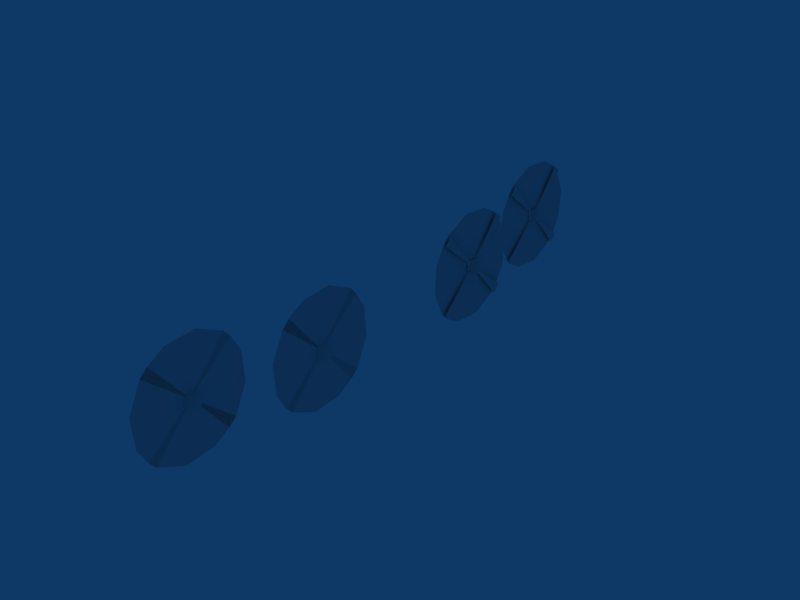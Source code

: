 # Source: B-29_original_props.blend  (saved by Blender 2.49.0; exported with 4.5.12 LTS)
import bpy
from mathutils import Matrix  # noqa: F401  (used for matrix-valued properties, if any)

bpy.ops.wm.read_factory_settings(use_empty=True)
scene = bpy.context.scene
scene.name = 'Scene'

# ---- collections
col_collection_1 = bpy.data.collections.new('Collection 1'); scene.collection.children.link(col_collection_1)
col_collection_6 = bpy.data.collections.new('Collection 6'); scene.collection.children.link(col_collection_6)

# ---- materials (node trees are filled in below, after node groups)
mat_mat_057 = bpy.data.materials.new('Mat.057')
mat_mat_057.alpha_threshold = 0.0
mat_mat_057.roughness = 0.5
mat_mat_057.line_color = (0.0, 0.0, 0.0, 1.0)
mat_mat_058 = bpy.data.materials.new('Mat.058')
mat_mat_058.alpha_threshold = 0.0
mat_mat_058.roughness = 0.5
mat_mat_058.line_color = (0.0, 0.0, 0.0, 1.0)
mat_mat_059 = bpy.data.materials.new('Mat.059')
mat_mat_059.alpha_threshold = 0.0
mat_mat_059.roughness = 0.5
mat_mat_059.line_color = (0.0, 0.0, 0.0, 1.0)
mat_mat_060 = bpy.data.materials.new('Mat.060')
mat_mat_060.alpha_threshold = 0.0
mat_mat_060.roughness = 0.5
mat_mat_060.line_color = (0.0, 0.0, 0.0, 1.0)
mat_mat_061 = bpy.data.materials.new('Mat.061')
mat_mat_061.alpha_threshold = 0.0
mat_mat_061.roughness = 0.5
mat_mat_061.line_color = (0.0, 0.0, 0.0, 1.0)
mat_mat_062 = bpy.data.materials.new('Mat.062')
mat_mat_062.alpha_threshold = 0.0
mat_mat_062.roughness = 0.5
mat_mat_062.line_color = (0.0, 0.0, 0.0, 1.0)
mat_mat_051 = bpy.data.materials.new('Mat.051')
mat_mat_051.alpha_threshold = 0.0
mat_mat_051.roughness = 0.5
mat_mat_051.line_color = (0.0, 0.0, 0.0, 1.0)
mat_mat_052 = bpy.data.materials.new('Mat.052')
mat_mat_052.alpha_threshold = 0.0
mat_mat_052.roughness = 0.5
mat_mat_052.line_color = (0.0, 0.0, 0.0, 1.0)
mat_mat_053 = bpy.data.materials.new('Mat.053')
mat_mat_053.alpha_threshold = 0.0
mat_mat_053.roughness = 0.5
mat_mat_053.line_color = (0.0, 0.0, 0.0, 1.0)
mat_mat_054 = bpy.data.materials.new('Mat.054')
mat_mat_054.alpha_threshold = 0.0
mat_mat_054.roughness = 0.5
mat_mat_054.line_color = (0.0, 0.0, 0.0, 1.0)
mat_mat_055 = bpy.data.materials.new('Mat.055')
mat_mat_055.alpha_threshold = 0.0
mat_mat_055.roughness = 0.5
mat_mat_055.line_color = (0.0, 0.0, 0.0, 1.0)
mat_mat_056 = bpy.data.materials.new('Mat.056')
mat_mat_056.alpha_threshold = 0.0
mat_mat_056.roughness = 0.5
mat_mat_056.line_color = (0.0, 0.0, 0.0, 1.0)

# ---- material node trees

# ---- world
world_world = bpy.data.worlds.new('World'); scene.world = world_world
world_world.color = (0.05656, 0.2208, 0.4)
world_world.use_sun_shadow = False
world_world.sun_shadow_jitter_overblur = 0.0
world_world.cycles.sampling_method = 'MANUAL'
world_world.cycles.sample_map_resolution = 256

# ---- meshes
me_00000081_srf = bpy.data.meshes.new('00000081.srf')
me_00000081_srf.from_pydata([(0.0, -0.0697, -0.5652), (0.0, 0.0697, -0.5652), (0.04097, -0.05639, -0.5652), (0.06629, -0.02154, -0.5652), (0.06629, 0.02154, -0.5652), (0.04097, 0.05639, -0.5652), (-0.04097, 0.05639, -0.5652), (-0.06629, 0.02154, -0.5652), (-0.06629, -0.02154, -0.5652), (-0.04097, -0.05639, -0.5652), (0.0, -0.2904, -0.000164), (0.1707, -0.235, -0.000164), (0.2762, -0.08975, -0.000164), (0.2762, 0.08975, -0.000164), (0.1707, 0.235, -0.000164), (0.0, 0.2904, -0.000164), (-0.1707, 0.235, -0.000164), (-0.2762, 0.08975, -0.000164), (-0.2762, -0.08975, -0.000164), (-0.1707, -0.235, -0.000164), (0.0, -0.2323, -0.3524), (0.1366, -0.188, -0.3524), (0.221, -0.0718, -0.3524), (0.221, 0.0718, -0.3524), (0.1366, 0.188, -0.3524), (0.0, 0.2323, -0.3524), (-0.1366, 0.188, -0.3524), (-0.221, 0.0718, -0.3524), (-0.221, -0.0718, -0.3524), (-0.1366, -0.188, -0.3524), (0.0, -0.1394, -0.4943), (0.08194, -0.1128, -0.4943), (0.1326, -0.04308, -0.4943), (0.1326, 0.04308, -0.4943), (0.08194, 0.1128, -0.4943), (0.0, 0.1394, -0.4943), (-0.08194, 0.1128, -0.4943), (-0.1326, 0.04308, -0.4943), (-0.1326, -0.04308, -0.4943), (-0.08194, -0.1128, -0.4943)], [], [(6, 1, 5, 7), (7, 5, 4, 8), (8, 4, 3, 9), (2, 0, 9, 3), (11, 10, 20, 21), (12, 11, 21, 22), (13, 12, 22, 23), (14, 13, 23, 24), (25, 15, 14, 24), (26, 16, 15, 25), (27, 17, 16, 26), (28, 18, 17, 27), (29, 19, 18, 28), (10, 19, 29, 20), (21, 20, 30, 31), (22, 21, 31, 32), (23, 22, 32, 33), (24, 23, 33, 34), (35, 25, 24, 34), (36, 26, 25, 35), (37, 27, 26, 36), (38, 28, 27, 37), (39, 29, 28, 38), (20, 29, 39, 30), (0, 2, 31, 30), (2, 3, 32, 31), (33, 32, 3, 4), (5, 34, 33, 4), (1, 35, 34, 5), (6, 36, 35, 1), (37, 36, 6, 7), (8, 38, 37, 7), (38, 8, 9, 39), (9, 0, 30, 39)])
_uv = me_00000081_srf.uv_layers.new(name='UVTex')
_uv.uv.foreach_set('vector', [0.0, 0.0, 0.0, 0.0, 0.0, 0.0, 0.0, 0.0, 0.0, 0.0, 0.0, 0.0, 0.0, 0.0, 0.0, 0.0, 0.0, 0.0, 0.0, 0.0, 0.0, 0.0, 0.0, 0.0, 0.0, 0.0, 0.0, 0.0, 0.0, 0.0, 0.0, 0.0, 0.0, 0.0, 0.0, 0.0, 0.0, 0.0, 0.0, 0.0, 0.0, 0.0, 0.0, 0.0, 0.0, 0.0, 0.0, 0.0, 0.0, 0.0, 0.0, 0.0, 0.0, 0.0, 0.0, 0.0, 0.0, 0.0, 0.0, 0.0, 0.0, 0.0, 0.0, 0.0, 0.0, 0.0, 0.0, 0.0, 0.0, 0.0, 0.0, 0.0, 0.0, 0.0, 0.0, 0.0, 0.0, 0.0, 0.0, 0.0, 0.0, 0.0, 0.0, 0.0, 0.0, 0.0, 0.0, 0.0, 0.0, 0.0, 0.0, 0.0, 0.0, 0.0, 0.0, 0.0, 0.0, 0.0, 0.0, 0.0, 0.0, 0.0, 0.0, 0.0, 0.0, 0.0, 0.0, 0.0, 0.0, 0.0, 0.0, 0.0, 0.0, 0.0, 0.0, 0.0, 0.0, 0.0, 0.0, 0.0, 0.0, 0.0, 0.0, 0.0, 0.0, 0.0, 0.0, 0.0, 0.0, 0.0, 0.0, 0.0, 0.0, 0.0, 0.0, 0.0, 0.0, 0.0, 0.0, 0.0, 0.0, 0.0, 0.0, 0.0, 0.0, 0.0, 0.0, 0.0, 0.0, 0.0, 0.0, 0.0, 0.0, 0.0, 0.0, 0.0, 0.0, 0.0, 0.0, 0.0, 0.0, 0.0, 0.0, 0.0, 0.0, 0.0, 0.0, 0.0, 0.0, 0.0, 0.0, 0.0, 0.0, 0.0, 0.0, 0.0, 0.0, 0.0, 0.0, 0.0, 0.0, 0.0, 0.0, 0.0, 0.0, 0.0, 0.0, 0.0, 0.0, 0.0, 0.0, 0.0, 0.0, 0.0, 0.0, 0.0, 0.0, 0.0, 0.0, 0.0, 0.0, 0.0, 0.0, 0.0, 0.0, 0.0, 0.0, 0.0, 0.0, 0.0, 0.0, 0.0, 0.0, 0.0, 0.0, 0.0, 0.0, 0.0, 0.0, 0.0, 0.0, 0.0, 0.0, 0.0, 0.0, 0.0, 0.0, 0.0, 0.0, 0.0, 0.0, 0.0, 0.0, 0.0, 0.0, 0.0, 0.0, 0.0, 0.0, 0.0, 0.0, 0.0, 0.0, 0.0, 0.0, 0.0, 0.0, 0.0, 0.0, 0.0, 0.0, 0.0, 0.0, 0.0, 0.0, 0.0, 0.0, 0.0, 0.0, 0.0, 0.0, 0.0, 0.0, 0.0, 0.0, 0.0, 0.0, 0.0, 0.0, 0.0, 0.0, 0.0])
_ca = me_00000081_srf.color_attributes.new('Col', 'BYTE_COLOR', 'CORNER')
_ca.data.foreach_set('color', [0.0, 0.0, 0.0, 0.0, 0.0, 0.0, 0.0, 0.0, 0.0, 0.0, 0.0, 0.0, 0.0, 0.0, 0.0, 0.0, 0.0, 0.0, 0.0, 0.0, 0.0, 0.0, 0.0, 0.0, 0.0, 0.0, 0.0, 0.0, 0.0, 0.0, 0.0, 0.0, 0.0, 0.0, 0.0, 0.0, 0.0, 0.0, 0.0, 0.0, 0.0, 0.0, 0.0, 0.0, 0.0, 0.0, 0.0, 0.0, 0.0, 0.0, 0.0, 0.0, 0.0, 0.0, 0.0, 0.0, 0.0, 0.0, 0.0, 0.0, 0.0, 0.0, 0.0, 0.0, 0.0, 0.0, 0.0, 0.0, 0.0, 0.0, 0.0, 0.0, 0.0, 0.0, 0.0, 0.0, 0.0, 0.0, 0.0, 0.0, 0.0, 0.0, 0.0, 0.0, 0.0, 0.0, 0.0, 0.0, 0.0, 0.0, 0.0, 0.0, 0.0, 0.0, 0.0, 0.0, 0.0, 0.0, 0.0, 0.0, 0.0, 0.0, 0.0, 0.0, 0.0, 0.0, 0.0, 0.0, 0.0, 0.0, 0.0, 0.0, 0.0, 0.0, 0.0, 0.0, 0.0, 0.0, 0.0, 0.0, 0.0, 0.0, 0.0, 0.0, 0.0, 0.0, 0.0, 0.0, 0.0, 0.0, 0.0, 0.0, 0.0, 0.0, 0.0, 0.0, 0.0, 0.0, 0.0, 0.0, 0.0, 0.0, 0.0, 0.0, 0.0, 0.0, 0.0, 0.0, 0.0, 0.0, 0.0, 0.0, 0.0, 0.0, 0.0, 0.0, 0.0, 0.0, 0.0, 0.0, 0.0, 0.0, 0.0, 0.0, 0.0, 0.0, 0.0, 0.0, 0.0, 0.0, 0.0, 0.0, 0.0, 0.0, 0.0, 0.0, 0.0, 0.0, 0.0, 0.0, 0.0, 0.0, 0.0, 0.0, 0.0, 0.0, 0.0, 0.0, 0.0, 0.0, 0.0, 0.0, 0.0, 0.0, 0.0, 0.0, 0.0, 0.0, 0.0, 0.0, 0.0, 0.0, 0.0, 0.0, 0.0, 0.0, 0.0, 0.0, 0.0, 0.0, 0.0, 0.0, 0.0, 0.0, 0.0, 0.0, 0.0, 0.0, 0.0, 0.0, 0.0, 0.0, 0.0, 0.0, 0.0, 0.0, 0.0, 0.0, 0.0, 0.0, 0.0, 0.0, 0.0, 0.0, 0.0, 0.0, 0.0, 0.0, 0.0, 0.0, 0.0, 0.0, 0.0, 0.0, 0.0, 0.0, 0.0, 0.0, 0.0, 0.0, 0.0, 0.0, 0.0, 0.0, 0.0, 0.0, 0.0, 0.0, 0.0, 0.0, 0.0, 0.0, 0.0, 0.0, 0.0, 0.0, 0.0, 0.0, 0.0, 0.0, 0.0, 0.0, 0.0, 0.0, 0.0, 0.0, 0.0, 0.0, 0.0, 0.0, 0.0, 0.0, 0.0, 0.0, 0.0, 0.0, 0.0, 0.0, 0.0, 0.0, 0.0, 0.0, 0.0, 0.0, 0.0, 0.0, 0.0, 0.0, 0.0, 0.0, 0.0, 0.0, 0.0, 0.0, 0.0, 0.0, 0.0, 0.0, 0.0, 0.0, 0.0, 0.0, 0.0, 0.0, 0.0, 0.0, 0.0, 0.0, 0.0, 0.0, 0.0, 0.0, 0.0, 0.0, 0.0, 0.0, 0.0, 0.0, 0.0, 0.0, 0.0, 0.0, 0.0, 0.0, 0.0, 0.0, 0.0, 0.0, 0.0, 0.0, 0.0, 0.0, 0.0, 0.0, 0.0, 0.0, 0.0, 0.0, 0.0, 0.0, 0.0, 0.0, 0.0, 0.0, 0.0, 0.0, 0.0, 0.0, 0.0, 0.0, 0.0, 0.0, 0.0, 0.0, 0.0, 0.0, 0.0, 0.0, 0.0, 0.0, 0.0, 0.0, 0.0, 0.0, 0.0, 0.0, 0.0, 0.0, 0.0, 0.0, 0.0, 0.0, 0.0, 0.0, 0.0, 0.0, 0.0, 0.0, 0.0, 0.0, 0.0, 0.0, 0.0, 0.0, 0.0, 0.0, 0.0, 0.0, 0.0, 0.0, 0.0, 0.0, 0.0, 0.0, 0.0, 0.0, 0.0, 0.0, 0.0, 0.0, 0.0, 0.0, 0.0, 0.0, 0.0, 0.0, 0.0, 0.0, 0.0, 0.0, 0.0, 0.0, 0.0, 0.0, 0.0, 0.0, 0.0, 0.0, 0.0, 0.0, 0.0, 0.0, 0.0, 0.0, 0.0, 0.0, 0.0, 0.0, 0.0, 0.0, 0.0, 0.0, 0.0, 0.0, 0.0, 0.0, 0.0, 0.0, 0.0, 0.0, 0.0, 0.0, 0.0, 0.0, 0.0, 0.0, 0.0, 0.0, 0.0, 0.0, 0.0, 0.0, 0.0, 0.0, 0.0, 0.0, 0.0, 0.0, 0.0, 0.0, 0.0, 0.0, 0.0, 0.0, 0.0, 0.0, 0.0, 0.0, 0.0, 0.0, 0.0, 0.0, 0.0, 0.0, 0.0, 0.0, 0.0, 0.0, 0.0, 0.0, 0.0, 0.0, 0.0, 0.0, 0.0, 0.0, 0.0, 0.0, 0.0, 0.0, 0.0, 0.0, 0.0, 0.0, 0.0, 0.0, 0.0, 0.0, 0.0, 0.0, 0.0, 0.0, 0.0, 0.0, 0.0, 0.0, 0.0, 0.0, 0.0, 0.0, 0.0, 0.0, 0.0, 0.0, 0.0, 0.0, 0.0, 0.0, 0.0, 0.0, 0.0, 0.0, 0.0, 0.0, 0.0, 0.0, 0.0, 0.0, 0.0, 0.0, 0.0, 0.0, 0.0, 0.0])
me_00000081_srf.materials.append(mat_mat_057)
me_00000081_srf.use_remesh_preserve_volume = False
me_00000081_srf.use_remesh_preserve_attributes = False
me_00000081_srf.use_mirror_vertex_groups = False
me_00000081_srf.update()
me_00000082_srf = bpy.data.meshes.new('00000082.srf')
me_00000082_srf.from_pydata([(0.2063, -0.188, -0.06242), (1.827, -1.64, -0.06242), (2.106, -1.288, -0.06242), (0.2395, -0.1315, -0.06242), (0.188, 0.2063, -0.06242), (1.64, 1.827, -0.06242), (1.288, 2.106, -0.06242), (0.1315, 0.2395, -0.06242), (-0.2063, 0.188, -0.06242), (-1.827, 1.64, -0.06242), (-2.106, 1.288, -0.06242), (-0.2395, 0.1315, -0.06242), (-0.188, -0.2063, -0.06242), (-1.64, -1.827, -0.06242), (-1.288, -2.106, -0.06242), (-0.1315, -0.2395, -0.06242)], [], [(0, 3, 2, 1), (5, 6, 7, 4), (8, 9, 10, 11), (13, 12, 15, 14)])
_uv = me_00000082_srf.uv_layers.new(name='UVTex')
_uv.uv.foreach_set('vector', [0.0, 0.0, 0.0, 0.0, 0.0, 0.0, 0.0, 0.0, 0.0, 0.0, 0.0, 0.0, 0.0, 0.0, 0.0, 0.0, 0.0, 0.0, 0.0, 0.0, 0.0, 0.0, 0.0, 0.0, 0.0, 0.0, 0.0, 0.0, 0.0, 0.0, 0.0, 0.0])
_ca = me_00000082_srf.color_attributes.new('Col', 'BYTE_COLOR', 'CORNER')
_ca.data.foreach_set('color', [0.0, 0.0, 0.0, 0.0, 0.0, 0.0, 0.0, 0.0, 0.0, 0.0, 0.0, 0.0, 0.0, 0.0, 0.0, 0.0, 0.0, 0.0, 0.0, 0.0, 0.0, 0.0, 0.0, 0.0, 0.0, 0.0, 0.0, 0.0, 0.0, 0.0, 0.0, 0.0, 0.0, 0.0, 0.0, 0.0, 0.0, 0.0, 0.0, 0.0, 0.0, 0.0, 0.0, 0.0, 0.0, 0.0, 0.0, 0.0, 0.0, 0.0, 0.0, 0.0, 0.0, 0.0, 0.0, 0.0, 0.0, 0.0, 0.0, 0.0, 0.0, 0.0, 0.0, 0.0])
me_00000082_srf.materials.append(mat_mat_058)
me_00000082_srf.use_remesh_preserve_volume = False
me_00000082_srf.use_remesh_preserve_attributes = False
me_00000082_srf.use_mirror_vertex_groups = False
me_00000082_srf.update()
me_00000083_srf = bpy.data.meshes.new('00000083.srf')
me_00000083_srf.from_pydata([(2.106, -1.288, 0.06242), (-2.106, 1.288, 0.06242), (1.18, -2.168, 0.06242), (-0.0618, -2.468, 0.06242), (-1.288, -2.106, 0.06242), (-2.168, -1.18, 0.06242), (-2.468, 0.0618, 0.06242), (-1.18, 2.168, 0.06242), (0.0618, 2.468, 0.06242), (1.288, 2.106, 0.06242), (2.168, 1.18, 0.06242), (2.468, -0.0618, 0.06242), (2.106, -1.288, 0.06242), (-2.106, 1.288, 0.06242), (1.18, -2.168, 0.06242), (-0.0618, -2.468, 0.06242), (-1.288, -2.106, 0.06242), (-2.168, -1.18, 0.06242), (-2.468, 0.0618, 0.06242), (-1.18, 2.168, 0.06242), (0.0618, 2.468, 0.06242), (1.288, 2.106, 0.06242), (2.168, 1.18, 0.06242), (2.468, -0.0618, 0.06242), (0.2063, -0.188, 0.06242), (1.827, -1.64, 0.06242), (0.2395, -0.1315, 0.06242), (0.188, 0.2063, 0.06242), (1.64, 1.827, 0.06242), (0.1315, 0.2395, 0.06242), (-0.2063, 0.188, 0.06242), (-1.827, 1.64, 0.06242), (-0.2395, 0.1315, 0.06242), (-0.188, -0.2063, 0.06242), (-1.64, -1.827, 0.06242), (-0.1315, -0.2395, 0.06242)], [], [(24, 26, 12, 25), (28, 21, 29, 27), (13, 31, 30, 32), (34, 33, 35, 16), (25, 24, 35, 16), (16, 25, 14, 15), (32, 13, 18, 33), (17, 18, 33, 34), (19, 20, 21, 31), (29, 21, 31, 30), (27, 28, 22, 23), (26, 27, 23, 12)])
_uv = me_00000083_srf.uv_layers.new(name='UVTex')
_uv.uv.foreach_set('vector', [0.0, 0.0, 0.0, 0.0, 0.0, 0.0, 0.0, 0.0, 0.0, 0.0, 0.0, 0.0, 0.0, 0.0, 0.0, 0.0, 0.0, 0.0, 0.0, 0.0, 0.0, 0.0, 0.0, 0.0, 0.0, 0.0, 0.0, 0.0, 0.0, 0.0, 0.0, 0.0, 0.0, 0.0, 0.0, 0.0, 0.0, 0.0, 0.0, 0.0, 0.0, 0.0, 0.0, 0.0, 0.0, 0.0, 0.0, 0.0, 0.0, 0.0, 0.0, 0.0, 0.0, 0.0, 0.0, 0.0, 0.0, 0.0, 0.0, 0.0, 0.0, 0.0, 0.0, 0.0, 0.0, 0.0, 0.0, 0.0, 0.0, 0.0, 0.0, 0.0, 0.0, 0.0, 0.0, 0.0, 0.0, 0.0, 0.0, 0.0, 0.0, 0.0, 0.0, 0.0, 0.0, 0.0, 0.0, 0.0, 0.0, 0.0, 0.0, 0.0, 0.0, 0.0, 0.0, 0.0])
_ca = me_00000083_srf.color_attributes.new('Col', 'BYTE_COLOR', 'CORNER')
_ca.data.foreach_set('color', [0.0, 0.0, 0.0, 0.0, 0.0, 0.0, 0.0, 0.0, 0.0, 0.0, 0.0, 0.0, 0.0, 0.0, 0.0, 0.0, 0.0, 0.0, 0.0, 0.0, 0.0, 0.0, 0.0, 0.0, 0.0, 0.0, 0.0, 0.0, 0.0, 0.0, 0.0, 0.0, 0.0, 0.0, 0.0, 0.0, 0.0, 0.0, 0.0, 0.0, 0.0, 0.0, 0.0, 0.0, 0.0, 0.0, 0.0, 0.0, 0.0, 0.0, 0.0, 0.0, 0.0, 0.0, 0.0, 0.0, 0.0, 0.0, 0.0, 0.0, 0.0, 0.0, 0.0, 0.0, 0.2122, 0.2122, 0.2122, 0.0, 0.2122, 0.2122, 0.2122, 0.0, 0.2122, 0.2122, 0.2122, 0.0, 0.2122, 0.2122, 0.2122, 0.0, 0.2122, 0.2122, 0.2122, 0.0, 0.2122, 0.2122, 0.2122, 0.0, 0.2122, 0.2122, 0.2122, 0.0, 0.2122, 0.2122, 0.2122, 0.0, 0.2122, 0.2122, 0.2122, 0.0, 0.2122, 0.2122, 0.2122, 0.0, 0.2122, 0.2122, 0.2122, 0.0, 0.2122, 0.2122, 0.2122, 0.0, 0.2122, 0.2122, 0.2122, 0.0, 0.2122, 0.2122, 0.2122, 0.0, 0.2122, 0.2122, 0.2122, 0.0, 0.2122, 0.2122, 0.2122, 0.0, 0.2122, 0.2122, 0.2122, 0.0, 0.2122, 0.2122, 0.2122, 0.0, 0.2122, 0.2122, 0.2122, 0.0, 0.2122, 0.2122, 0.2122, 0.0, 0.2122, 0.2122, 0.2122, 0.0, 0.2122, 0.2122, 0.2122, 0.0, 0.2122, 0.2122, 0.2122, 0.0, 0.2122, 0.2122, 0.2122, 0.0, 0.2122, 0.2122, 0.2122, 0.0, 0.2122, 0.2122, 0.2122, 0.0, 0.2122, 0.2122, 0.2122, 0.0, 0.2122, 0.2122, 0.2122, 0.0, 0.2122, 0.2122, 0.2122, 0.0, 0.2122, 0.2122, 0.2122, 0.0, 0.2122, 0.2122, 0.2122, 0.0, 0.2122, 0.2122, 0.2122, 0.0])
me_00000083_srf.materials.append(mat_mat_059)
me_00000083_srf.use_remesh_preserve_volume = False
me_00000083_srf.use_remesh_preserve_attributes = False
me_00000083_srf.use_mirror_vertex_groups = False
me_00000083_srf.update()
me_00000084_srf = bpy.data.meshes.new('00000084.srf')
me_00000084_srf.from_pydata([(0.0, -0.0697, -0.5652), (0.0, 0.0697, -0.5652), (0.04097, -0.05639, -0.5652), (0.06629, -0.02154, -0.5652), (0.06629, 0.02154, -0.5652), (0.04097, 0.05639, -0.5652), (-0.04097, 0.05639, -0.5652), (-0.06629, 0.02154, -0.5652), (-0.06629, -0.02154, -0.5652), (-0.04097, -0.05639, -0.5652), (0.0, -0.2904, -0.000164), (0.1707, -0.235, -0.000164), (0.2762, -0.08975, -0.000164), (0.2762, 0.08975, -0.000164), (0.1707, 0.235, -0.000164), (0.0, 0.2904, -0.000164), (-0.1707, 0.235, -0.000164), (-0.2762, 0.08975, -0.000164), (-0.2762, -0.08975, -0.000164), (-0.1707, -0.235, -0.000164), (0.0, -0.2323, -0.3524), (0.1366, -0.188, -0.3524), (0.221, -0.0718, -0.3524), (0.221, 0.0718, -0.3524), (0.1366, 0.188, -0.3524), (0.0, 0.2323, -0.3524), (-0.1366, 0.188, -0.3524), (-0.221, 0.0718, -0.3524), (-0.221, -0.0718, -0.3524), (-0.1366, -0.188, -0.3524), (0.0, -0.1394, -0.4943), (0.08194, -0.1128, -0.4943), (0.1326, -0.04308, -0.4943), (0.1326, 0.04308, -0.4943), (0.08194, 0.1128, -0.4943), (0.0, 0.1394, -0.4943), (-0.08194, 0.1128, -0.4943), (-0.1326, 0.04308, -0.4943), (-0.1326, -0.04308, -0.4943), (-0.08194, -0.1128, -0.4943)], [], [(6, 1, 5, 7), (7, 5, 4, 8), (8, 4, 3, 9), (2, 0, 9, 3), (11, 10, 20, 21), (12, 11, 21, 22), (13, 12, 22, 23), (14, 13, 23, 24), (25, 15, 14, 24), (26, 16, 15, 25), (27, 17, 16, 26), (28, 18, 17, 27), (29, 19, 18, 28), (10, 19, 29, 20), (21, 20, 30, 31), (22, 21, 31, 32), (23, 22, 32, 33), (24, 23, 33, 34), (35, 25, 24, 34), (36, 26, 25, 35), (37, 27, 26, 36), (38, 28, 27, 37), (39, 29, 28, 38), (20, 29, 39, 30), (0, 2, 31, 30), (2, 3, 32, 31), (33, 32, 3, 4), (5, 34, 33, 4), (1, 35, 34, 5), (6, 36, 35, 1), (37, 36, 6, 7), (8, 38, 37, 7), (38, 8, 9, 39), (9, 0, 30, 39)])
_uv = me_00000084_srf.uv_layers.new(name='UVTex')
_uv.uv.foreach_set('vector', [0.0, 0.0, 0.0, 0.0, 0.0, 0.0, 0.0, 0.0, 0.0, 0.0, 0.0, 0.0, 0.0, 0.0, 0.0, 0.0, 0.0, 0.0, 0.0, 0.0, 0.0, 0.0, 0.0, 0.0, 0.0, 0.0, 0.0, 0.0, 0.0, 0.0, 0.0, 0.0, 0.0, 0.0, 0.0, 0.0, 0.0, 0.0, 0.0, 0.0, 0.0, 0.0, 0.0, 0.0, 0.0, 0.0, 0.0, 0.0, 0.0, 0.0, 0.0, 0.0, 0.0, 0.0, 0.0, 0.0, 0.0, 0.0, 0.0, 0.0, 0.0, 0.0, 0.0, 0.0, 0.0, 0.0, 0.0, 0.0, 0.0, 0.0, 0.0, 0.0, 0.0, 0.0, 0.0, 0.0, 0.0, 0.0, 0.0, 0.0, 0.0, 0.0, 0.0, 0.0, 0.0, 0.0, 0.0, 0.0, 0.0, 0.0, 0.0, 0.0, 0.0, 0.0, 0.0, 0.0, 0.0, 0.0, 0.0, 0.0, 0.0, 0.0, 0.0, 0.0, 0.0, 0.0, 0.0, 0.0, 0.0, 0.0, 0.0, 0.0, 0.0, 0.0, 0.0, 0.0, 0.0, 0.0, 0.0, 0.0, 0.0, 0.0, 0.0, 0.0, 0.0, 0.0, 0.0, 0.0, 0.0, 0.0, 0.0, 0.0, 0.0, 0.0, 0.0, 0.0, 0.0, 0.0, 0.0, 0.0, 0.0, 0.0, 0.0, 0.0, 0.0, 0.0, 0.0, 0.0, 0.0, 0.0, 0.0, 0.0, 0.0, 0.0, 0.0, 0.0, 0.0, 0.0, 0.0, 0.0, 0.0, 0.0, 0.0, 0.0, 0.0, 0.0, 0.0, 0.0, 0.0, 0.0, 0.0, 0.0, 0.0, 0.0, 0.0, 0.0, 0.0, 0.0, 0.0, 0.0, 0.0, 0.0, 0.0, 0.0, 0.0, 0.0, 0.0, 0.0, 0.0, 0.0, 0.0, 0.0, 0.0, 0.0, 0.0, 0.0, 0.0, 0.0, 0.0, 0.0, 0.0, 0.0, 0.0, 0.0, 0.0, 0.0, 0.0, 0.0, 0.0, 0.0, 0.0, 0.0, 0.0, 0.0, 0.0, 0.0, 0.0, 0.0, 0.0, 0.0, 0.0, 0.0, 0.0, 0.0, 0.0, 0.0, 0.0, 0.0, 0.0, 0.0, 0.0, 0.0, 0.0, 0.0, 0.0, 0.0, 0.0, 0.0, 0.0, 0.0, 0.0, 0.0, 0.0, 0.0, 0.0, 0.0, 0.0, 0.0, 0.0, 0.0, 0.0, 0.0, 0.0, 0.0, 0.0, 0.0, 0.0, 0.0, 0.0, 0.0, 0.0, 0.0, 0.0, 0.0, 0.0, 0.0, 0.0, 0.0, 0.0, 0.0, 0.0, 0.0])
_ca = me_00000084_srf.color_attributes.new('Col', 'BYTE_COLOR', 'CORNER')
_ca.data.foreach_set('color', [0.0, 0.0, 0.0, 0.0, 0.0, 0.0, 0.0, 0.0, 0.0, 0.0, 0.0, 0.0, 0.0, 0.0, 0.0, 0.0, 0.0, 0.0, 0.0, 0.0, 0.0, 0.0, 0.0, 0.0, 0.0, 0.0, 0.0, 0.0, 0.0, 0.0, 0.0, 0.0, 0.0, 0.0, 0.0, 0.0, 0.0, 0.0, 0.0, 0.0, 0.0, 0.0, 0.0, 0.0, 0.0, 0.0, 0.0, 0.0, 0.0, 0.0, 0.0, 0.0, 0.0, 0.0, 0.0, 0.0, 0.0, 0.0, 0.0, 0.0, 0.0, 0.0, 0.0, 0.0, 0.0, 0.0, 0.0, 0.0, 0.0, 0.0, 0.0, 0.0, 0.0, 0.0, 0.0, 0.0, 0.0, 0.0, 0.0, 0.0, 0.0, 0.0, 0.0, 0.0, 0.0, 0.0, 0.0, 0.0, 0.0, 0.0, 0.0, 0.0, 0.0, 0.0, 0.0, 0.0, 0.0, 0.0, 0.0, 0.0, 0.0, 0.0, 0.0, 0.0, 0.0, 0.0, 0.0, 0.0, 0.0, 0.0, 0.0, 0.0, 0.0, 0.0, 0.0, 0.0, 0.0, 0.0, 0.0, 0.0, 0.0, 0.0, 0.0, 0.0, 0.0, 0.0, 0.0, 0.0, 0.0, 0.0, 0.0, 0.0, 0.0, 0.0, 0.0, 0.0, 0.0, 0.0, 0.0, 0.0, 0.0, 0.0, 0.0, 0.0, 0.0, 0.0, 0.0, 0.0, 0.0, 0.0, 0.0, 0.0, 0.0, 0.0, 0.0, 0.0, 0.0, 0.0, 0.0, 0.0, 0.0, 0.0, 0.0, 0.0, 0.0, 0.0, 0.0, 0.0, 0.0, 0.0, 0.0, 0.0, 0.0, 0.0, 0.0, 0.0, 0.0, 0.0, 0.0, 0.0, 0.0, 0.0, 0.0, 0.0, 0.0, 0.0, 0.0, 0.0, 0.0, 0.0, 0.0, 0.0, 0.0, 0.0, 0.0, 0.0, 0.0, 0.0, 0.0, 0.0, 0.0, 0.0, 0.0, 0.0, 0.0, 0.0, 0.0, 0.0, 0.0, 0.0, 0.0, 0.0, 0.0, 0.0, 0.0, 0.0, 0.0, 0.0, 0.0, 0.0, 0.0, 0.0, 0.0, 0.0, 0.0, 0.0, 0.0, 0.0, 0.0, 0.0, 0.0, 0.0, 0.0, 0.0, 0.0, 0.0, 0.0, 0.0, 0.0, 0.0, 0.0, 0.0, 0.0, 0.0, 0.0, 0.0, 0.0, 0.0, 0.0, 0.0, 0.0, 0.0, 0.0, 0.0, 0.0, 0.0, 0.0, 0.0, 0.0, 0.0, 0.0, 0.0, 0.0, 0.0, 0.0, 0.0, 0.0, 0.0, 0.0, 0.0, 0.0, 0.0, 0.0, 0.0, 0.0, 0.0, 0.0, 0.0, 0.0, 0.0, 0.0, 0.0, 0.0, 0.0, 0.0, 0.0, 0.0, 0.0, 0.0, 0.0, 0.0, 0.0, 0.0, 0.0, 0.0, 0.0, 0.0, 0.0, 0.0, 0.0, 0.0, 0.0, 0.0, 0.0, 0.0, 0.0, 0.0, 0.0, 0.0, 0.0, 0.0, 0.0, 0.0, 0.0, 0.0, 0.0, 0.0, 0.0, 0.0, 0.0, 0.0, 0.0, 0.0, 0.0, 0.0, 0.0, 0.0, 0.0, 0.0, 0.0, 0.0, 0.0, 0.0, 0.0, 0.0, 0.0, 0.0, 0.0, 0.0, 0.0, 0.0, 0.0, 0.0, 0.0, 0.0, 0.0, 0.0, 0.0, 0.0, 0.0, 0.0, 0.0, 0.0, 0.0, 0.0, 0.0, 0.0, 0.0, 0.0, 0.0, 0.0, 0.0, 0.0, 0.0, 0.0, 0.0, 0.0, 0.0, 0.0, 0.0, 0.0, 0.0, 0.0, 0.0, 0.0, 0.0, 0.0, 0.0, 0.0, 0.0, 0.0, 0.0, 0.0, 0.0, 0.0, 0.0, 0.0, 0.0, 0.0, 0.0, 0.0, 0.0, 0.0, 0.0, 0.0, 0.0, 0.0, 0.0, 0.0, 0.0, 0.0, 0.0, 0.0, 0.0, 0.0, 0.0, 0.0, 0.0, 0.0, 0.0, 0.0, 0.0, 0.0, 0.0, 0.0, 0.0, 0.0, 0.0, 0.0, 0.0, 0.0, 0.0, 0.0, 0.0, 0.0, 0.0, 0.0, 0.0, 0.0, 0.0, 0.0, 0.0, 0.0, 0.0, 0.0, 0.0, 0.0, 0.0, 0.0, 0.0, 0.0, 0.0, 0.0, 0.0, 0.0, 0.0, 0.0, 0.0, 0.0, 0.0, 0.0, 0.0, 0.0, 0.0, 0.0, 0.0, 0.0, 0.0, 0.0, 0.0, 0.0, 0.0, 0.0, 0.0, 0.0, 0.0, 0.0, 0.0, 0.0, 0.0, 0.0, 0.0, 0.0, 0.0, 0.0, 0.0, 0.0, 0.0, 0.0, 0.0, 0.0, 0.0, 0.0, 0.0, 0.0, 0.0, 0.0, 0.0, 0.0, 0.0, 0.0, 0.0, 0.0, 0.0, 0.0, 0.0, 0.0, 0.0, 0.0, 0.0, 0.0, 0.0, 0.0, 0.0, 0.0, 0.0, 0.0, 0.0, 0.0, 0.0, 0.0, 0.0, 0.0, 0.0, 0.0, 0.0, 0.0, 0.0, 0.0, 0.0, 0.0, 0.0, 0.0, 0.0, 0.0, 0.0, 0.0, 0.0, 0.0, 0.0, 0.0, 0.0, 0.0, 0.0, 0.0, 0.0, 0.0, 0.0, 0.0, 0.0, 0.0, 0.0, 0.0, 0.0])
me_00000084_srf.materials.append(mat_mat_060)
me_00000084_srf.use_remesh_preserve_volume = False
me_00000084_srf.use_remesh_preserve_attributes = False
me_00000084_srf.use_mirror_vertex_groups = False
me_00000084_srf.update()
me_00000085_srf = bpy.data.meshes.new('00000085.srf')
me_00000085_srf.from_pydata([(0.2063, -0.188, -0.06242), (1.827, -1.64, -0.06242), (2.106, -1.288, -0.06242), (0.2395, -0.1315, -0.06242), (0.188, 0.2063, -0.06242), (1.64, 1.827, -0.06242), (1.288, 2.106, -0.06242), (0.1315, 0.2395, -0.06242), (-0.2063, 0.188, -0.06242), (-1.827, 1.64, -0.06242), (-2.106, 1.288, -0.06242), (-0.2395, 0.1315, -0.06242), (-0.188, -0.2063, -0.06242), (-1.64, -1.827, -0.06242), (-1.288, -2.106, -0.06242), (-0.1315, -0.2395, -0.06242)], [], [(0, 3, 2, 1), (5, 6, 7, 4), (8, 9, 10, 11), (13, 12, 15, 14)])
_uv = me_00000085_srf.uv_layers.new(name='UVTex')
_uv.uv.foreach_set('vector', [0.0, 0.0, 0.0, 0.0, 0.0, 0.0, 0.0, 0.0, 0.0, 0.0, 0.0, 0.0, 0.0, 0.0, 0.0, 0.0, 0.0, 0.0, 0.0, 0.0, 0.0, 0.0, 0.0, 0.0, 0.0, 0.0, 0.0, 0.0, 0.0, 0.0, 0.0, 0.0])
_ca = me_00000085_srf.color_attributes.new('Col', 'BYTE_COLOR', 'CORNER')
_ca.data.foreach_set('color', [0.0, 0.0, 0.0, 0.0, 0.0, 0.0, 0.0, 0.0, 0.0, 0.0, 0.0, 0.0, 0.0, 0.0, 0.0, 0.0, 0.0, 0.0, 0.0, 0.0, 0.0, 0.0, 0.0, 0.0, 0.0, 0.0, 0.0, 0.0, 0.0, 0.0, 0.0, 0.0, 0.0, 0.0, 0.0, 0.0, 0.0, 0.0, 0.0, 0.0, 0.0, 0.0, 0.0, 0.0, 0.0, 0.0, 0.0, 0.0, 0.0, 0.0, 0.0, 0.0, 0.0, 0.0, 0.0, 0.0, 0.0, 0.0, 0.0, 0.0, 0.0, 0.0, 0.0, 0.0])
me_00000085_srf.materials.append(mat_mat_061)
me_00000085_srf.use_remesh_preserve_volume = False
me_00000085_srf.use_remesh_preserve_attributes = False
me_00000085_srf.use_mirror_vertex_groups = False
me_00000085_srf.update()
me_00000086_srf = bpy.data.meshes.new('00000086.srf')
me_00000086_srf.from_pydata([(2.106, -1.288, 0.06242), (-2.106, 1.288, 0.06242), (1.18, -2.168, 0.06242), (-0.0618, -2.468, 0.06242), (-1.288, -2.106, 0.06242), (-2.168, -1.18, 0.06242), (-2.468, 0.0618, 0.06242), (-1.18, 2.168, 0.06242), (0.0618, 2.468, 0.06242), (1.288, 2.106, 0.06242), (2.168, 1.18, 0.06242), (2.468, -0.0618, 0.06242), (2.106, -1.288, 0.06242), (-2.106, 1.288, 0.06242), (1.18, -2.168, 0.06242), (-0.0618, -2.468, 0.06242), (-1.288, -2.106, 0.06242), (-2.168, -1.18, 0.06242), (-2.468, 0.0618, 0.06242), (-1.18, 2.168, 0.06242), (0.0618, 2.468, 0.06242), (1.288, 2.106, 0.06242), (2.168, 1.18, 0.06242), (2.468, -0.0618, 0.06242), (0.2063, -0.188, 0.06242), (1.827, -1.64, 0.06242), (0.2395, -0.1315, 0.06242), (0.188, 0.2063, 0.06242), (1.64, 1.827, 0.06242), (0.1315, 0.2395, 0.06242), (-0.2063, 0.188, 0.06242), (-1.827, 1.64, 0.06242), (-0.2395, 0.1315, 0.06242), (-0.188, -0.2063, 0.06242), (-1.64, -1.827, 0.06242), (-0.1315, -0.2395, 0.06242)], [], [(24, 26, 12, 25), (28, 21, 29, 27), (13, 31, 30, 32), (34, 33, 35, 16), (25, 24, 35, 16), (16, 25, 14, 15), (32, 13, 18, 33), (17, 18, 33, 34), (19, 20, 21, 31), (29, 21, 31, 30), (27, 28, 22, 23), (26, 27, 23, 12)])
_uv = me_00000086_srf.uv_layers.new(name='UVTex')
_uv.uv.foreach_set('vector', [0.0, 0.0, 0.0, 0.0, 0.0, 0.0, 0.0, 0.0, 0.0, 0.0, 0.0, 0.0, 0.0, 0.0, 0.0, 0.0, 0.0, 0.0, 0.0, 0.0, 0.0, 0.0, 0.0, 0.0, 0.0, 0.0, 0.0, 0.0, 0.0, 0.0, 0.0, 0.0, 0.0, 0.0, 0.0, 0.0, 0.0, 0.0, 0.0, 0.0, 0.0, 0.0, 0.0, 0.0, 0.0, 0.0, 0.0, 0.0, 0.0, 0.0, 0.0, 0.0, 0.0, 0.0, 0.0, 0.0, 0.0, 0.0, 0.0, 0.0, 0.0, 0.0, 0.0, 0.0, 0.0, 0.0, 0.0, 0.0, 0.0, 0.0, 0.0, 0.0, 0.0, 0.0, 0.0, 0.0, 0.0, 0.0, 0.0, 0.0, 0.0, 0.0, 0.0, 0.0, 0.0, 0.0, 0.0, 0.0, 0.0, 0.0, 0.0, 0.0, 0.0, 0.0, 0.0, 0.0])
_ca = me_00000086_srf.color_attributes.new('Col', 'BYTE_COLOR', 'CORNER')
_ca.data.foreach_set('color', [0.0, 0.0, 0.0, 0.0, 0.0, 0.0, 0.0, 0.0, 0.0, 0.0, 0.0, 0.0, 0.0, 0.0, 0.0, 0.0, 0.0, 0.0, 0.0, 0.0, 0.0, 0.0, 0.0, 0.0, 0.0, 0.0, 0.0, 0.0, 0.0, 0.0, 0.0, 0.0, 0.0, 0.0, 0.0, 0.0, 0.0, 0.0, 0.0, 0.0, 0.0, 0.0, 0.0, 0.0, 0.0, 0.0, 0.0, 0.0, 0.0, 0.0, 0.0, 0.0, 0.0, 0.0, 0.0, 0.0, 0.0, 0.0, 0.0, 0.0, 0.0, 0.0, 0.0, 0.0, 0.2122, 0.2122, 0.2122, 0.0, 0.2122, 0.2122, 0.2122, 0.0, 0.2122, 0.2122, 0.2122, 0.0, 0.2122, 0.2122, 0.2122, 0.0, 0.2122, 0.2122, 0.2122, 0.0, 0.2122, 0.2122, 0.2122, 0.0, 0.2122, 0.2122, 0.2122, 0.0, 0.2122, 0.2122, 0.2122, 0.0, 0.2122, 0.2122, 0.2122, 0.0, 0.2122, 0.2122, 0.2122, 0.0, 0.2122, 0.2122, 0.2122, 0.0, 0.2122, 0.2122, 0.2122, 0.0, 0.2122, 0.2122, 0.2122, 0.0, 0.2122, 0.2122, 0.2122, 0.0, 0.2122, 0.2122, 0.2122, 0.0, 0.2122, 0.2122, 0.2122, 0.0, 0.2122, 0.2122, 0.2122, 0.0, 0.2122, 0.2122, 0.2122, 0.0, 0.2122, 0.2122, 0.2122, 0.0, 0.2122, 0.2122, 0.2122, 0.0, 0.2122, 0.2122, 0.2122, 0.0, 0.2122, 0.2122, 0.2122, 0.0, 0.2122, 0.2122, 0.2122, 0.0, 0.2122, 0.2122, 0.2122, 0.0, 0.2122, 0.2122, 0.2122, 0.0, 0.2122, 0.2122, 0.2122, 0.0, 0.2122, 0.2122, 0.2122, 0.0, 0.2122, 0.2122, 0.2122, 0.0, 0.2122, 0.2122, 0.2122, 0.0, 0.2122, 0.2122, 0.2122, 0.0, 0.2122, 0.2122, 0.2122, 0.0, 0.2122, 0.2122, 0.2122, 0.0])
me_00000086_srf.materials.append(mat_mat_062)
me_00000086_srf.use_remesh_preserve_volume = False
me_00000086_srf.use_remesh_preserve_attributes = False
me_00000086_srf.use_mirror_vertex_groups = False
me_00000086_srf.update()
me_00000075_srf = bpy.data.meshes.new('00000075.srf')
me_00000075_srf.from_pydata([(0.0, -0.0697, 0.5652), (0.0, 0.0697, 0.5652), (0.04097, -0.05639, 0.5652), (0.06629, -0.02154, 0.5652), (0.06629, 0.02154, 0.5652), (0.04097, 0.05639, 0.5652), (-0.04097, 0.05639, 0.5652), (-0.06629, 0.02154, 0.5652), (-0.06629, -0.02154, 0.5652), (-0.04097, -0.05639, 0.5652), (0.0, -0.2904, 0.000164), (0.1707, -0.235, 0.000164), (0.2762, -0.08975, 0.000164), (0.2762, 0.08975, 0.000164), (0.1707, 0.235, 0.000164), (0.0, 0.2904, 0.000164), (-0.1707, 0.235, 0.000164), (-0.2762, 0.08975, 0.000164), (-0.2762, -0.08975, 0.000164), (-0.1707, -0.235, 0.000164), (0.0, -0.2323, 0.3524), (0.1366, -0.188, 0.3524), (0.221, -0.0718, 0.3524), (0.221, 0.0718, 0.3524), (0.1366, 0.188, 0.3524), (0.0, 0.2323, 0.3524), (-0.1366, 0.188, 0.3524), (-0.221, 0.0718, 0.3524), (-0.221, -0.0718, 0.3524), (-0.1366, -0.188, 0.3524), (0.0, -0.1394, 0.4943), (0.08194, -0.1128, 0.4943), (0.1326, -0.04308, 0.4943), (0.1326, 0.04308, 0.4943), (0.08194, 0.1128, 0.4943), (0.0, 0.1394, 0.4943), (-0.08194, 0.1128, 0.4943), (-0.1326, 0.04308, 0.4943), (-0.1326, -0.04308, 0.4943), (-0.08194, -0.1128, 0.4943)], [], [(5, 1, 6, 7), (4, 5, 7, 8), (3, 4, 8, 9), (9, 0, 2, 3), (21, 20, 10, 11), (22, 21, 11, 12), (23, 22, 12, 13), (24, 23, 13, 14), (15, 25, 24, 14), (16, 26, 25, 15), (17, 27, 26, 16), (18, 28, 27, 17), (19, 29, 28, 18), (20, 29, 19, 10), (31, 30, 20, 21), (32, 31, 21, 22), (33, 32, 22, 23), (34, 33, 23, 24), (25, 35, 34, 24), (26, 36, 35, 25), (27, 37, 36, 26), (28, 38, 37, 27), (29, 39, 38, 28), (30, 39, 29, 20), (2, 0, 30, 31), (32, 3, 2, 31), (4, 3, 32, 33), (33, 34, 5, 4), (35, 1, 5, 34), (36, 6, 1, 35), (6, 36, 37, 7), (38, 8, 7, 37), (9, 8, 38, 39), (0, 9, 39, 30)])
me_00000075_srf.polygons.foreach_set('use_smooth', [True] * 34)
_uv = me_00000075_srf.uv_layers.new(name='UVTex')
_uv.uv.foreach_set('vector', [0.0, 0.0, 0.0, 0.0, 0.0, 0.0, 0.0, 0.0, 0.0, 0.0, 0.0, 0.0, 0.0, 0.0, 0.0, 0.0, 0.0, 0.0, 0.0, 0.0, 0.0, 0.0, 0.0, 0.0, 0.0, 0.0, 0.0, 0.0, 0.0, 0.0, 0.0, 0.0, 0.0, 0.0, 0.0, 0.0, 0.0, 0.0, 0.0, 0.0, 0.0, 0.0, 0.0, 0.0, 0.0, 0.0, 0.0, 0.0, 0.0, 0.0, 0.0, 0.0, 0.0, 0.0, 0.0, 0.0, 0.0, 0.0, 0.0, 0.0, 0.0, 0.0, 0.0, 0.0, 0.0, 0.0, 0.0, 0.0, 0.0, 0.0, 0.0, 0.0, 0.0, 0.0, 0.0, 0.0, 0.0, 0.0, 0.0, 0.0, 0.0, 0.0, 0.0, 0.0, 0.0, 0.0, 0.0, 0.0, 0.0, 0.0, 0.0, 0.0, 0.0, 0.0, 0.0, 0.0, 0.0, 0.0, 0.0, 0.0, 0.0, 0.0, 0.0, 0.0, 0.0, 0.0, 0.0, 0.0, 0.0, 0.0, 0.0, 0.0, 0.0, 0.0, 0.0, 0.0, 0.0, 0.0, 0.0, 0.0, 0.0, 0.0, 0.0, 0.0, 0.0, 0.0, 0.0, 0.0, 0.0, 0.0, 0.0, 0.0, 0.0, 0.0, 0.0, 0.0, 0.0, 0.0, 0.0, 0.0, 0.0, 0.0, 0.0, 0.0, 0.0, 0.0, 0.0, 0.0, 0.0, 0.0, 0.0, 0.0, 0.0, 0.0, 0.0, 0.0, 0.0, 0.0, 0.0, 0.0, 0.0, 0.0, 0.0, 0.0, 0.0, 0.0, 0.0, 0.0, 0.0, 0.0, 0.0, 0.0, 0.0, 0.0, 0.0, 0.0, 0.0, 0.0, 0.0, 0.0, 0.0, 0.0, 0.0, 0.0, 0.0, 0.0, 0.0, 0.0, 0.0, 0.0, 0.0, 0.0, 0.0, 0.0, 0.0, 0.0, 0.0, 0.0, 0.0, 0.0, 0.0, 0.0, 0.0, 0.0, 0.0, 0.0, 0.0, 0.0, 0.0, 0.0, 0.0, 0.0, 0.0, 0.0, 0.0, 0.0, 0.0, 0.0, 0.0, 0.0, 0.0, 0.0, 0.0, 0.0, 0.0, 0.0, 0.0, 0.0, 0.0, 0.0, 0.0, 0.0, 0.0, 0.0, 0.0, 0.0, 0.0, 0.0, 0.0, 0.0, 0.0, 0.0, 0.0, 0.0, 0.0, 0.0, 0.0, 0.0, 0.0, 0.0, 0.0, 0.0, 0.0, 0.0, 0.0, 0.0, 0.0, 0.0, 0.0, 0.0, 0.0, 0.0, 0.0, 0.0, 0.0, 0.0, 0.0, 0.0, 0.0, 0.0, 0.0, 0.0])
_ca = me_00000075_srf.color_attributes.new('Col', 'BYTE_COLOR', 'CORNER')
_ca.data.foreach_set('color', [0.0, 0.0, 0.0, 0.0, 0.0, 0.0, 0.0, 0.0, 0.0, 0.0, 0.0, 0.0, 0.0, 0.0, 0.0, 0.0, 0.0, 0.0, 0.0, 0.0, 0.0, 0.0, 0.0, 0.0, 0.0, 0.0, 0.0, 0.0, 0.0, 0.0, 0.0, 0.0, 0.0, 0.0, 0.0, 0.0, 0.0, 0.0, 0.0, 0.0, 0.0, 0.0, 0.0, 0.0, 0.0, 0.0, 0.0, 0.0, 0.0, 0.0, 0.0, 0.0, 0.0, 0.0, 0.0, 0.0, 0.0, 0.0, 0.0, 0.0, 0.0, 0.0, 0.0, 0.0, 0.0, 0.0, 0.0, 0.0, 0.0, 0.0, 0.0, 0.0, 0.0, 0.0, 0.0, 0.0, 0.0, 0.0, 0.0, 0.0, 0.0, 0.0, 0.0, 0.0, 0.0, 0.0, 0.0, 0.0, 0.0, 0.0, 0.0, 0.0, 0.0, 0.0, 0.0, 0.0, 0.0, 0.0, 0.0, 0.0, 0.0, 0.0, 0.0, 0.0, 0.0, 0.0, 0.0, 0.0, 0.0, 0.0, 0.0, 0.0, 0.0, 0.0, 0.0, 0.0, 0.0, 0.0, 0.0, 0.0, 0.0, 0.0, 0.0, 0.0, 0.0, 0.0, 0.0, 0.0, 0.0, 0.0, 0.0, 0.0, 0.0, 0.0, 0.0, 0.0, 0.0, 0.0, 0.0, 0.0, 0.0, 0.0, 0.0, 0.0, 0.0, 0.0, 0.0, 0.0, 0.0, 0.0, 0.0, 0.0, 0.0, 0.0, 0.0, 0.0, 0.0, 0.0, 0.0, 0.0, 0.0, 0.0, 0.0, 0.0, 0.0, 0.0, 0.0, 0.0, 0.0, 0.0, 0.0, 0.0, 0.0, 0.0, 0.0, 0.0, 0.0, 0.0, 0.0, 0.0, 0.0, 0.0, 0.0, 0.0, 0.0, 0.0, 0.0, 0.0, 0.0, 0.0, 0.0, 0.0, 0.0, 0.0, 0.0, 0.0, 0.0, 0.0, 0.0, 0.0, 0.0, 0.0, 0.0, 0.0, 0.0, 0.0, 0.0, 0.0, 0.0, 0.0, 0.0, 0.0, 0.0, 0.0, 0.0, 0.0, 0.0, 0.0, 0.0, 0.0, 0.0, 0.0, 0.0, 0.0, 0.0, 0.0, 0.0, 0.0, 0.0, 0.0, 0.0, 0.0, 0.0, 0.0, 0.0, 0.0, 0.0, 0.0, 0.0, 0.0, 0.0, 0.0, 0.0, 0.0, 0.0, 0.0, 0.0, 0.0, 0.0, 0.0, 0.0, 0.0, 0.0, 0.0, 0.0, 0.0, 0.0, 0.0, 0.0, 0.0, 0.0, 0.0, 0.0, 0.0, 0.0, 0.0, 0.0, 0.0, 0.0, 0.0, 0.0, 0.0, 0.0, 0.0, 0.0, 0.0, 0.0, 0.0, 0.0, 0.0, 0.0, 0.0, 0.0, 0.0, 0.0, 0.0, 0.0, 0.0, 0.0, 0.0, 0.0, 0.0, 0.0, 0.0, 0.0, 0.0, 0.0, 0.0, 0.0, 0.0, 0.0, 0.0, 0.0, 0.0, 0.0, 0.0, 0.0, 0.0, 0.0, 0.0, 0.0, 0.0, 0.0, 0.0, 0.0, 0.0, 0.0, 0.0, 0.0, 0.0, 0.0, 0.0, 0.0, 0.0, 0.0, 0.0, 0.0, 0.0, 0.0, 0.0, 0.0, 0.0, 0.0, 0.0, 0.0, 0.0, 0.0, 0.0, 0.0, 0.0, 0.0, 0.0, 0.0, 0.0, 0.0, 0.0, 0.0, 0.0, 0.0, 0.0, 0.0, 0.0, 0.0, 0.0, 0.0, 0.0, 0.0, 0.0, 0.0, 0.0, 0.0, 0.0, 0.0, 0.0, 0.0, 0.0, 0.0, 0.0, 0.0, 0.0, 0.0, 0.0, 0.0, 0.0, 0.0, 0.0, 0.0, 0.0, 0.0, 0.0, 0.0, 0.0, 0.0, 0.0, 0.0, 0.0, 0.0, 0.0, 0.0, 0.0, 0.0, 0.0, 0.0, 0.0, 0.0, 0.0, 0.0, 0.0, 0.0, 0.0, 0.0, 0.0, 0.0, 0.0, 0.0, 0.0, 0.0, 0.0, 0.0, 0.0, 0.0, 0.0, 0.0, 0.0, 0.0, 0.0, 0.0, 0.0, 0.0, 0.0, 0.0, 0.0, 0.0, 0.0, 0.0, 0.0, 0.0, 0.0, 0.0, 0.0, 0.0, 0.0, 0.0, 0.0, 0.0, 0.0, 0.0, 0.0, 0.0, 0.0, 0.0, 0.0, 0.0, 0.0, 0.0, 0.0, 0.0, 0.0, 0.0, 0.0, 0.0, 0.0, 0.0, 0.0, 0.0, 0.0, 0.0, 0.0, 0.0, 0.0, 0.0, 0.0, 0.0, 0.0, 0.0, 0.0, 0.0, 0.0, 0.0, 0.0, 0.0, 0.0, 0.0, 0.0, 0.0, 0.0, 0.0, 0.0, 0.0, 0.0, 0.0, 0.0, 0.0, 0.0, 0.0, 0.0, 0.0, 0.0, 0.0, 0.0, 0.0, 0.0, 0.0, 0.0, 0.0, 0.0, 0.0, 0.0, 0.0, 0.0, 0.0, 0.0, 0.0, 0.0, 0.0, 0.0, 0.0, 0.0, 0.0, 0.0, 0.0, 0.0, 0.0, 0.0, 0.0, 0.0, 0.0, 0.0, 0.0, 0.0, 0.0, 0.0, 0.0, 0.0, 0.0, 0.0, 0.0, 0.0, 0.0, 0.0, 0.0, 0.0, 0.0, 0.0, 0.0, 0.0, 0.0, 0.0, 0.0, 0.0, 0.0, 0.0, 0.0, 0.0])
me_00000075_srf.materials.append(mat_mat_051)
me_00000075_srf.use_remesh_preserve_volume = False
me_00000075_srf.use_remesh_preserve_attributes = False
me_00000075_srf.use_mirror_vertex_groups = False
me_00000075_srf.update()
me_00000076_srf = bpy.data.meshes.new('00000076.srf')
me_00000076_srf.from_pydata([(0.2063, -0.188, 0.06242), (1.827, -1.64, 0.06242), (2.106, -1.288, 0.06242), (0.2395, -0.1315, 0.06242), (0.188, 0.2063, 0.06242), (1.64, 1.827, 0.06242), (1.288, 2.106, 0.06242), (0.1315, 0.2395, 0.06242), (-0.2063, 0.188, 0.06242), (-1.827, 1.64, 0.06242), (-2.106, 1.288, 0.06242), (-0.2395, 0.1315, 0.06242), (-0.188, -0.2063, 0.06242), (-1.64, -1.827, 0.06242), (-1.288, -2.106, 0.06242), (-0.1315, -0.2395, 0.06242)], [], [(0, 3, 2, 1), (5, 6, 7, 4), (8, 9, 10, 11), (13, 12, 15, 14)])
_uv = me_00000076_srf.uv_layers.new(name='UVTex')
_uv.uv.foreach_set('vector', [0.0, 0.0, 0.0, 0.0, 0.0, 0.0, 0.0, 0.0, 0.0, 0.0, 0.0, 0.0, 0.0, 0.0, 0.0, 0.0, 0.0, 0.0, 0.0, 0.0, 0.0, 0.0, 0.0, 0.0, 0.0, 0.0, 0.0, 0.0, 0.0, 0.0, 0.0, 0.0])
_ca = me_00000076_srf.color_attributes.new('Col', 'BYTE_COLOR', 'CORNER')
_ca.data.foreach_set('color', [0.0, 0.0, 0.0, 0.0, 0.0, 0.0, 0.0, 0.0, 0.0, 0.0, 0.0, 0.0, 0.0, 0.0, 0.0, 0.0, 0.0, 0.0, 0.0, 0.0, 0.0, 0.0, 0.0, 0.0, 0.0, 0.0, 0.0, 0.0, 0.0, 0.0, 0.0, 0.0, 0.0, 0.0, 0.0, 0.0, 0.0, 0.0, 0.0, 0.0, 0.0, 0.0, 0.0, 0.0, 0.0, 0.0, 0.0, 0.0, 0.0, 0.0, 0.0, 0.0, 0.0, 0.0, 0.0, 0.0, 0.0, 0.0, 0.0, 0.0, 0.0, 0.0, 0.0, 0.0])
me_00000076_srf.materials.append(mat_mat_052)
me_00000076_srf.use_remesh_preserve_volume = False
me_00000076_srf.use_remesh_preserve_attributes = False
me_00000076_srf.use_mirror_vertex_groups = False
me_00000076_srf.update()
me_00000077_srf = bpy.data.meshes.new('00000077.srf')
me_00000077_srf.from_pydata([(2.106, -1.288, 0.06242), (-2.106, 1.288, 0.06242), (1.18, -2.168, 0.06242), (-0.0618, -2.468, 0.06242), (-1.288, -2.106, 0.06242), (-2.168, -1.18, 0.06242), (-2.468, 0.0618, 0.06242), (-1.18, 2.168, 0.06242), (0.0618, 2.468, 0.06242), (1.288, 2.106, 0.06242), (2.168, 1.18, 0.06242), (2.468, -0.0618, 0.06242), (0.2063, -0.188, 0.06242), (1.827, -1.64, 0.06242), (0.2395, -0.1315, 0.06242), (0.188, 0.2063, 0.06242), (1.64, 1.827, 0.06242), (0.1315, 0.2395, 0.06242), (-0.2063, 0.188, 0.06242), (-1.827, 1.64, 0.06242), (-0.2395, 0.1315, 0.06242), (-0.188, -0.2063, 0.06242), (-1.64, -1.827, 0.06242), (-0.1315, -0.2395, 0.06242)], [], [(0, 14, 12, 13), (16, 9, 17, 15), (1, 19, 18, 20), (22, 21, 23, 4), (13, 12, 23, 4), (2, 13, 4, 3), (20, 1, 6, 21), (5, 6, 21, 22), (9, 8, 7, 19), (17, 9, 19, 18), (10, 16, 15, 11), (14, 0, 11, 15)])
_uv = me_00000077_srf.uv_layers.new(name='UVTex')
_uv.uv.foreach_set('vector', [0.0, 0.0, 0.0, 0.0, 0.0, 0.0, 0.0, 0.0, 0.0, 0.0, 0.0, 0.0, 0.0, 0.0, 0.0, 0.0, 0.0, 0.0, 0.0, 0.0, 0.0, 0.0, 0.0, 0.0, 0.0, 0.0, 0.0, 0.0, 0.0, 0.0, 0.0, 0.0, 0.0, 0.0, 0.0, 0.0, 0.0, 0.0, 0.0, 0.0, 0.0, 0.0, 0.0, 0.0, 0.0, 0.0, 0.0, 0.0, 0.0, 0.0, 0.0, 0.0, 0.0, 0.0, 0.0, 0.0, 0.0, 0.0, 0.0, 0.0, 0.0, 0.0, 0.0, 0.0, 0.0, 0.0, 0.0, 0.0, 0.0, 0.0, 0.0, 0.0, 0.0, 0.0, 0.0, 0.0, 0.0, 0.0, 0.0, 0.0, 0.0, 0.0, 0.0, 0.0, 0.0, 0.0, 0.0, 0.0, 0.0, 0.0, 0.0, 0.0, 0.0, 0.0, 0.0, 0.0])
_ca = me_00000077_srf.color_attributes.new('Col', 'BYTE_COLOR', 'CORNER')
_ca.data.foreach_set('color', [0.0, 0.0, 0.0, 0.0, 0.0, 0.0, 0.0, 0.0, 0.0, 0.0, 0.0, 0.0, 0.0, 0.0, 0.0, 0.0, 0.0, 0.0, 0.0, 0.0, 0.0, 0.0, 0.0, 0.0, 0.0, 0.0, 0.0, 0.0, 0.0, 0.0, 0.0, 0.0, 0.0, 0.0, 0.0, 0.0, 0.0, 0.0, 0.0, 0.0, 0.0, 0.0, 0.0, 0.0, 0.0, 0.0, 0.0, 0.0, 0.0, 0.0, 0.0, 0.0, 0.0, 0.0, 0.0, 0.0, 0.0, 0.0, 0.0, 0.0, 0.0, 0.0, 0.0, 0.0, 0.2122, 0.2122, 0.2122, 0.0, 0.2122, 0.2122, 0.2122, 0.0, 0.2122, 0.2122, 0.2122, 0.0, 0.2122, 0.2122, 0.2122, 0.0, 0.2122, 0.2122, 0.2122, 0.0, 0.2122, 0.2122, 0.2122, 0.0, 0.2122, 0.2122, 0.2122, 0.0, 0.2122, 0.2122, 0.2122, 0.0, 0.2122, 0.2122, 0.2122, 0.0, 0.2122, 0.2122, 0.2122, 0.0, 0.2122, 0.2122, 0.2122, 0.0, 0.2122, 0.2122, 0.2122, 0.0, 0.2122, 0.2122, 0.2122, 0.0, 0.2122, 0.2122, 0.2122, 0.0, 0.2122, 0.2122, 0.2122, 0.0, 0.2122, 0.2122, 0.2122, 0.0, 0.2122, 0.2122, 0.2122, 0.0, 0.2122, 0.2122, 0.2122, 0.0, 0.2122, 0.2122, 0.2122, 0.0, 0.2122, 0.2122, 0.2122, 0.0, 0.2122, 0.2122, 0.2122, 0.0, 0.2122, 0.2122, 0.2122, 0.0, 0.2122, 0.2122, 0.2122, 0.0, 0.2122, 0.2122, 0.2122, 0.0, 0.2122, 0.2122, 0.2122, 0.0, 0.2122, 0.2122, 0.2122, 0.0, 0.2122, 0.2122, 0.2122, 0.0, 0.2122, 0.2122, 0.2122, 0.0, 0.2122, 0.2122, 0.2122, 0.0, 0.2122, 0.2122, 0.2122, 0.0, 0.2122, 0.2122, 0.2122, 0.0, 0.2122, 0.2122, 0.2122, 0.0])
me_00000077_srf.materials.append(mat_mat_053)
me_00000077_srf.use_remesh_preserve_volume = False
me_00000077_srf.use_remesh_preserve_attributes = False
me_00000077_srf.use_mirror_vertex_groups = False
me_00000077_srf.update()
me_00000078_srf = bpy.data.meshes.new('00000078.srf')
me_00000078_srf.from_pydata([(0.0, -0.0697, 0.5652), (0.0, 0.0697, 0.5652), (0.04097, -0.05639, 0.5652), (0.06629, -0.02154, 0.5652), (0.06629, 0.02154, 0.5652), (0.04097, 0.05639, 0.5652), (-0.04097, 0.05639, 0.5652), (-0.06629, 0.02154, 0.5652), (-0.06629, -0.02154, 0.5652), (-0.04097, -0.05639, 0.5652), (0.0, -0.2904, 0.000164), (0.1707, -0.235, 0.000164), (0.2762, -0.08975, 0.000164), (0.2762, 0.08975, 0.000164), (0.1707, 0.235, 0.000164), (0.0, 0.2904, 0.000164), (-0.1707, 0.235, 0.000164), (-0.2762, 0.08975, 0.000164), (-0.2762, -0.08975, 0.000164), (-0.1707, -0.235, 0.000164), (0.0, -0.2323, 0.3524), (0.1366, -0.188, 0.3524), (0.221, -0.0718, 0.3524), (0.221, 0.0718, 0.3524), (0.1366, 0.188, 0.3524), (0.0, 0.2323, 0.3524), (-0.1366, 0.188, 0.3524), (-0.221, 0.0718, 0.3524), (-0.221, -0.0718, 0.3524), (-0.1366, -0.188, 0.3524), (0.0, -0.1394, 0.4943), (0.08194, -0.1128, 0.4943), (0.1326, -0.04308, 0.4943), (0.1326, 0.04308, 0.4943), (0.08194, 0.1128, 0.4943), (0.0, 0.1394, 0.4943), (-0.08194, 0.1128, 0.4943), (-0.1326, 0.04308, 0.4943), (-0.1326, -0.04308, 0.4943), (-0.08194, -0.1128, 0.4943)], [], [(5, 1, 6, 7), (4, 5, 7, 8), (3, 4, 8, 9), (9, 0, 2, 3), (21, 20, 10, 11), (22, 21, 11, 12), (23, 22, 12, 13), (24, 23, 13, 14), (15, 25, 24, 14), (16, 26, 25, 15), (17, 27, 26, 16), (18, 28, 27, 17), (19, 29, 28, 18), (20, 29, 19, 10), (31, 30, 20, 21), (32, 31, 21, 22), (33, 32, 22, 23), (34, 33, 23, 24), (25, 35, 34, 24), (26, 36, 35, 25), (27, 37, 36, 26), (28, 38, 37, 27), (29, 39, 38, 28), (30, 39, 29, 20), (2, 0, 30, 31), (32, 3, 2, 31), (4, 3, 32, 33), (33, 34, 5, 4), (35, 1, 5, 34), (36, 6, 1, 35), (6, 36, 37, 7), (38, 8, 7, 37), (9, 8, 38, 39), (0, 9, 39, 30)])
me_00000078_srf.polygons.foreach_set('use_smooth', [True] * 34)
_uv = me_00000078_srf.uv_layers.new(name='UVTex')
_uv.uv.foreach_set('vector', [0.0, 0.0, 0.0, 0.0, 0.0, 0.0, 0.0, 0.0, 0.0, 0.0, 0.0, 0.0, 0.0, 0.0, 0.0, 0.0, 0.0, 0.0, 0.0, 0.0, 0.0, 0.0, 0.0, 0.0, 0.0, 0.0, 0.0, 0.0, 0.0, 0.0, 0.0, 0.0, 0.0, 0.0, 0.0, 0.0, 0.0, 0.0, 0.0, 0.0, 0.0, 0.0, 0.0, 0.0, 0.0, 0.0, 0.0, 0.0, 0.0, 0.0, 0.0, 0.0, 0.0, 0.0, 0.0, 0.0, 0.0, 0.0, 0.0, 0.0, 0.0, 0.0, 0.0, 0.0, 0.0, 0.0, 0.0, 0.0, 0.0, 0.0, 0.0, 0.0, 0.0, 0.0, 0.0, 0.0, 0.0, 0.0, 0.0, 0.0, 0.0, 0.0, 0.0, 0.0, 0.0, 0.0, 0.0, 0.0, 0.0, 0.0, 0.0, 0.0, 0.0, 0.0, 0.0, 0.0, 0.0, 0.0, 0.0, 0.0, 0.0, 0.0, 0.0, 0.0, 0.0, 0.0, 0.0, 0.0, 0.0, 0.0, 0.0, 0.0, 0.0, 0.0, 0.0, 0.0, 0.0, 0.0, 0.0, 0.0, 0.0, 0.0, 0.0, 0.0, 0.0, 0.0, 0.0, 0.0, 0.0, 0.0, 0.0, 0.0, 0.0, 0.0, 0.0, 0.0, 0.0, 0.0, 0.0, 0.0, 0.0, 0.0, 0.0, 0.0, 0.0, 0.0, 0.0, 0.0, 0.0, 0.0, 0.0, 0.0, 0.0, 0.0, 0.0, 0.0, 0.0, 0.0, 0.0, 0.0, 0.0, 0.0, 0.0, 0.0, 0.0, 0.0, 0.0, 0.0, 0.0, 0.0, 0.0, 0.0, 0.0, 0.0, 0.0, 0.0, 0.0, 0.0, 0.0, 0.0, 0.0, 0.0, 0.0, 0.0, 0.0, 0.0, 0.0, 0.0, 0.0, 0.0, 0.0, 0.0, 0.0, 0.0, 0.0, 0.0, 0.0, 0.0, 0.0, 0.0, 0.0, 0.0, 0.0, 0.0, 0.0, 0.0, 0.0, 0.0, 0.0, 0.0, 0.0, 0.0, 0.0, 0.0, 0.0, 0.0, 0.0, 0.0, 0.0, 0.0, 0.0, 0.0, 0.0, 0.0, 0.0, 0.0, 0.0, 0.0, 0.0, 0.0, 0.0, 0.0, 0.0, 0.0, 0.0, 0.0, 0.0, 0.0, 0.0, 0.0, 0.0, 0.0, 0.0, 0.0, 0.0, 0.0, 0.0, 0.0, 0.0, 0.0, 0.0, 0.0, 0.0, 0.0, 0.0, 0.0, 0.0, 0.0, 0.0, 0.0, 0.0, 0.0, 0.0, 0.0, 0.0, 0.0, 0.0, 0.0, 0.0, 0.0, 0.0, 0.0])
_ca = me_00000078_srf.color_attributes.new('Col', 'BYTE_COLOR', 'CORNER')
_ca.data.foreach_set('color', [0.0, 0.0, 0.0, 0.0, 0.0, 0.0, 0.0, 0.0, 0.0, 0.0, 0.0, 0.0, 0.0, 0.0, 0.0, 0.0, 0.0, 0.0, 0.0, 0.0, 0.0, 0.0, 0.0, 0.0, 0.0, 0.0, 0.0, 0.0, 0.0, 0.0, 0.0, 0.0, 0.0, 0.0, 0.0, 0.0, 0.0, 0.0, 0.0, 0.0, 0.0, 0.0, 0.0, 0.0, 0.0, 0.0, 0.0, 0.0, 0.0, 0.0, 0.0, 0.0, 0.0, 0.0, 0.0, 0.0, 0.0, 0.0, 0.0, 0.0, 0.0, 0.0, 0.0, 0.0, 0.0, 0.0, 0.0, 0.0, 0.0, 0.0, 0.0, 0.0, 0.0, 0.0, 0.0, 0.0, 0.0, 0.0, 0.0, 0.0, 0.0, 0.0, 0.0, 0.0, 0.0, 0.0, 0.0, 0.0, 0.0, 0.0, 0.0, 0.0, 0.0, 0.0, 0.0, 0.0, 0.0, 0.0, 0.0, 0.0, 0.0, 0.0, 0.0, 0.0, 0.0, 0.0, 0.0, 0.0, 0.0, 0.0, 0.0, 0.0, 0.0, 0.0, 0.0, 0.0, 0.0, 0.0, 0.0, 0.0, 0.0, 0.0, 0.0, 0.0, 0.0, 0.0, 0.0, 0.0, 0.0, 0.0, 0.0, 0.0, 0.0, 0.0, 0.0, 0.0, 0.0, 0.0, 0.0, 0.0, 0.0, 0.0, 0.0, 0.0, 0.0, 0.0, 0.0, 0.0, 0.0, 0.0, 0.0, 0.0, 0.0, 0.0, 0.0, 0.0, 0.0, 0.0, 0.0, 0.0, 0.0, 0.0, 0.0, 0.0, 0.0, 0.0, 0.0, 0.0, 0.0, 0.0, 0.0, 0.0, 0.0, 0.0, 0.0, 0.0, 0.0, 0.0, 0.0, 0.0, 0.0, 0.0, 0.0, 0.0, 0.0, 0.0, 0.0, 0.0, 0.0, 0.0, 0.0, 0.0, 0.0, 0.0, 0.0, 0.0, 0.0, 0.0, 0.0, 0.0, 0.0, 0.0, 0.0, 0.0, 0.0, 0.0, 0.0, 0.0, 0.0, 0.0, 0.0, 0.0, 0.0, 0.0, 0.0, 0.0, 0.0, 0.0, 0.0, 0.0, 0.0, 0.0, 0.0, 0.0, 0.0, 0.0, 0.0, 0.0, 0.0, 0.0, 0.0, 0.0, 0.0, 0.0, 0.0, 0.0, 0.0, 0.0, 0.0, 0.0, 0.0, 0.0, 0.0, 0.0, 0.0, 0.0, 0.0, 0.0, 0.0, 0.0, 0.0, 0.0, 0.0, 0.0, 0.0, 0.0, 0.0, 0.0, 0.0, 0.0, 0.0, 0.0, 0.0, 0.0, 0.0, 0.0, 0.0, 0.0, 0.0, 0.0, 0.0, 0.0, 0.0, 0.0, 0.0, 0.0, 0.0, 0.0, 0.0, 0.0, 0.0, 0.0, 0.0, 0.0, 0.0, 0.0, 0.0, 0.0, 0.0, 0.0, 0.0, 0.0, 0.0, 0.0, 0.0, 0.0, 0.0, 0.0, 0.0, 0.0, 0.0, 0.0, 0.0, 0.0, 0.0, 0.0, 0.0, 0.0, 0.0, 0.0, 0.0, 0.0, 0.0, 0.0, 0.0, 0.0, 0.0, 0.0, 0.0, 0.0, 0.0, 0.0, 0.0, 0.0, 0.0, 0.0, 0.0, 0.0, 0.0, 0.0, 0.0, 0.0, 0.0, 0.0, 0.0, 0.0, 0.0, 0.0, 0.0, 0.0, 0.0, 0.0, 0.0, 0.0, 0.0, 0.0, 0.0, 0.0, 0.0, 0.0, 0.0, 0.0, 0.0, 0.0, 0.0, 0.0, 0.0, 0.0, 0.0, 0.0, 0.0, 0.0, 0.0, 0.0, 0.0, 0.0, 0.0, 0.0, 0.0, 0.0, 0.0, 0.0, 0.0, 0.0, 0.0, 0.0, 0.0, 0.0, 0.0, 0.0, 0.0, 0.0, 0.0, 0.0, 0.0, 0.0, 0.0, 0.0, 0.0, 0.0, 0.0, 0.0, 0.0, 0.0, 0.0, 0.0, 0.0, 0.0, 0.0, 0.0, 0.0, 0.0, 0.0, 0.0, 0.0, 0.0, 0.0, 0.0, 0.0, 0.0, 0.0, 0.0, 0.0, 0.0, 0.0, 0.0, 0.0, 0.0, 0.0, 0.0, 0.0, 0.0, 0.0, 0.0, 0.0, 0.0, 0.0, 0.0, 0.0, 0.0, 0.0, 0.0, 0.0, 0.0, 0.0, 0.0, 0.0, 0.0, 0.0, 0.0, 0.0, 0.0, 0.0, 0.0, 0.0, 0.0, 0.0, 0.0, 0.0, 0.0, 0.0, 0.0, 0.0, 0.0, 0.0, 0.0, 0.0, 0.0, 0.0, 0.0, 0.0, 0.0, 0.0, 0.0, 0.0, 0.0, 0.0, 0.0, 0.0, 0.0, 0.0, 0.0, 0.0, 0.0, 0.0, 0.0, 0.0, 0.0, 0.0, 0.0, 0.0, 0.0, 0.0, 0.0, 0.0, 0.0, 0.0, 0.0, 0.0, 0.0, 0.0, 0.0, 0.0, 0.0, 0.0, 0.0, 0.0, 0.0, 0.0, 0.0, 0.0, 0.0, 0.0, 0.0, 0.0, 0.0, 0.0, 0.0, 0.0, 0.0, 0.0, 0.0, 0.0, 0.0, 0.0, 0.0, 0.0, 0.0, 0.0, 0.0, 0.0, 0.0, 0.0, 0.0, 0.0, 0.0, 0.0, 0.0, 0.0, 0.0, 0.0, 0.0, 0.0, 0.0, 0.0, 0.0, 0.0, 0.0, 0.0, 0.0, 0.0, 0.0, 0.0, 0.0])
me_00000078_srf.materials.append(mat_mat_054)
me_00000078_srf.use_remesh_preserve_volume = False
me_00000078_srf.use_remesh_preserve_attributes = False
me_00000078_srf.use_mirror_vertex_groups = False
me_00000078_srf.update()
me_00000079_srf = bpy.data.meshes.new('00000079.srf')
me_00000079_srf.from_pydata([(0.2063, -0.188, 0.06242), (1.827, -1.64, 0.06242), (2.106, -1.288, 0.06242), (0.2395, -0.1315, 0.06242), (0.188, 0.2063, 0.06242), (1.64, 1.827, 0.06242), (1.288, 2.106, 0.06242), (0.1315, 0.2395, 0.06242), (-0.2063, 0.188, 0.06242), (-1.827, 1.64, 0.06242), (-2.106, 1.288, 0.06242), (-0.2395, 0.1315, 0.06242), (-0.188, -0.2063, 0.06242), (-1.64, -1.827, 0.06242), (-1.288, -2.106, 0.06242), (-0.1315, -0.2395, 0.06242)], [], [(0, 3, 2, 1), (5, 6, 7, 4), (8, 9, 10, 11), (13, 12, 15, 14)])
_uv = me_00000079_srf.uv_layers.new(name='UVTex')
_uv.uv.foreach_set('vector', [0.0, 0.0, 0.0, 0.0, 0.0, 0.0, 0.0, 0.0, 0.0, 0.0, 0.0, 0.0, 0.0, 0.0, 0.0, 0.0, 0.0, 0.0, 0.0, 0.0, 0.0, 0.0, 0.0, 0.0, 0.0, 0.0, 0.0, 0.0, 0.0, 0.0, 0.0, 0.0])
_ca = me_00000079_srf.color_attributes.new('Col', 'BYTE_COLOR', 'CORNER')
_ca.data.foreach_set('color', [0.0, 0.0, 0.0, 0.0, 0.0, 0.0, 0.0, 0.0, 0.0, 0.0, 0.0, 0.0, 0.0, 0.0, 0.0, 0.0, 0.0, 0.0, 0.0, 0.0, 0.0, 0.0, 0.0, 0.0, 0.0, 0.0, 0.0, 0.0, 0.0, 0.0, 0.0, 0.0, 0.0, 0.0, 0.0, 0.0, 0.0, 0.0, 0.0, 0.0, 0.0, 0.0, 0.0, 0.0, 0.0, 0.0, 0.0, 0.0, 0.0, 0.0, 0.0, 0.0, 0.0, 0.0, 0.0, 0.0, 0.0, 0.0, 0.0, 0.0, 0.0, 0.0, 0.0, 0.0])
me_00000079_srf.materials.append(mat_mat_055)
me_00000079_srf.use_remesh_preserve_volume = False
me_00000079_srf.use_remesh_preserve_attributes = False
me_00000079_srf.use_mirror_vertex_groups = False
me_00000079_srf.update()
me_00000080_srf = bpy.data.meshes.new('00000080.srf')
me_00000080_srf.from_pydata([(2.106, -1.288, 0.06242), (-2.106, 1.288, 0.06242), (1.18, -2.168, 0.06242), (-0.0618, -2.468, 0.06242), (-1.288, -2.106, 0.06242), (-2.168, -1.18, 0.06242), (-2.468, 0.0618, 0.06242), (-1.18, 2.168, 0.06242), (0.0618, 2.468, 0.06242), (1.288, 2.106, 0.06242), (2.168, 1.18, 0.06242), (2.468, -0.0618, 0.06242), (2.106, -1.288, 0.06242), (-2.106, 1.288, 0.06242), (1.18, -2.168, 0.06242), (-0.0618, -2.468, 0.06242), (-1.288, -2.106, 0.06242), (-2.168, -1.18, 0.06242), (-2.468, 0.0618, 0.06242), (-1.18, 2.168, 0.06242), (0.0618, 2.468, 0.06242), (1.288, 2.106, 0.06242), (2.168, 1.18, 0.06242), (2.468, -0.0618, 0.06242), (0.2063, -0.188, 0.06242), (1.827, -1.64, 0.06242), (0.2395, -0.1315, 0.06242), (0.188, 0.2063, 0.06242), (1.64, 1.827, 0.06242), (0.1315, 0.2395, 0.06242), (-0.2063, 0.188, 0.06242), (-1.827, 1.64, 0.06242), (-0.2395, 0.1315, 0.06242), (-0.188, -0.2063, 0.06242), (-1.64, -1.827, 0.06242), (-0.1315, -0.2395, 0.06242)], [], [(24, 26, 12, 25), (28, 21, 29, 27), (13, 31, 30, 32), (34, 33, 35, 16), (25, 24, 35, 16), (16, 25, 14, 15), (32, 13, 18, 33), (17, 18, 33, 34), (19, 20, 21, 31), (29, 21, 31, 30), (27, 28, 22, 23), (26, 27, 23, 12)])
_uv = me_00000080_srf.uv_layers.new(name='UVTex')
_uv.uv.foreach_set('vector', [0.0, 0.0, 0.0, 0.0, 0.0, 0.0, 0.0, 0.0, 0.0, 0.0, 0.0, 0.0, 0.0, 0.0, 0.0, 0.0, 0.0, 0.0, 0.0, 0.0, 0.0, 0.0, 0.0, 0.0, 0.0, 0.0, 0.0, 0.0, 0.0, 0.0, 0.0, 0.0, 0.0, 0.0, 0.0, 0.0, 0.0, 0.0, 0.0, 0.0, 0.0, 0.0, 0.0, 0.0, 0.0, 0.0, 0.0, 0.0, 0.0, 0.0, 0.0, 0.0, 0.0, 0.0, 0.0, 0.0, 0.0, 0.0, 0.0, 0.0, 0.0, 0.0, 0.0, 0.0, 0.0, 0.0, 0.0, 0.0, 0.0, 0.0, 0.0, 0.0, 0.0, 0.0, 0.0, 0.0, 0.0, 0.0, 0.0, 0.0, 0.0, 0.0, 0.0, 0.0, 0.0, 0.0, 0.0, 0.0, 0.0, 0.0, 0.0, 0.0, 0.0, 0.0, 0.0, 0.0])
_ca = me_00000080_srf.color_attributes.new('Col', 'BYTE_COLOR', 'CORNER')
_ca.data.foreach_set('color', [0.0, 0.0, 0.0, 0.0, 0.0, 0.0, 0.0, 0.0, 0.0, 0.0, 0.0, 0.0, 0.0, 0.0, 0.0, 0.0, 0.0, 0.0, 0.0, 0.0, 0.0, 0.0, 0.0, 0.0, 0.0, 0.0, 0.0, 0.0, 0.0, 0.0, 0.0, 0.0, 0.0, 0.0, 0.0, 0.0, 0.0, 0.0, 0.0, 0.0, 0.0, 0.0, 0.0, 0.0, 0.0, 0.0, 0.0, 0.0, 0.0, 0.0, 0.0, 0.0, 0.0, 0.0, 0.0, 0.0, 0.0, 0.0, 0.0, 0.0, 0.0, 0.0, 0.0, 0.0, 0.2122, 0.2122, 0.2122, 0.0, 0.2122, 0.2122, 0.2122, 0.0, 0.2122, 0.2122, 0.2122, 0.0, 0.2122, 0.2122, 0.2122, 0.0, 0.2122, 0.2122, 0.2122, 0.0, 0.2122, 0.2122, 0.2122, 0.0, 0.2122, 0.2122, 0.2122, 0.0, 0.2122, 0.2122, 0.2122, 0.0, 0.2122, 0.2122, 0.2122, 0.0, 0.2122, 0.2122, 0.2122, 0.0, 0.2122, 0.2122, 0.2122, 0.0, 0.2122, 0.2122, 0.2122, 0.0, 0.2122, 0.2122, 0.2122, 0.0, 0.2122, 0.2122, 0.2122, 0.0, 0.2122, 0.2122, 0.2122, 0.0, 0.2122, 0.2122, 0.2122, 0.0, 0.2122, 0.2122, 0.2122, 0.0, 0.2122, 0.2122, 0.2122, 0.0, 0.2122, 0.2122, 0.2122, 0.0, 0.2122, 0.2122, 0.2122, 0.0, 0.2122, 0.2122, 0.2122, 0.0, 0.2122, 0.2122, 0.2122, 0.0, 0.2122, 0.2122, 0.2122, 0.0, 0.2122, 0.2122, 0.2122, 0.0, 0.2122, 0.2122, 0.2122, 0.0, 0.2122, 0.2122, 0.2122, 0.0, 0.2122, 0.2122, 0.2122, 0.0, 0.2122, 0.2122, 0.2122, 0.0, 0.2122, 0.2122, 0.2122, 0.0, 0.2122, 0.2122, 0.2122, 0.0, 0.2122, 0.2122, 0.2122, 0.0, 0.2122, 0.2122, 0.2122, 0.0])
me_00000080_srf.materials.append(mat_mat_056)
me_00000080_srf.use_remesh_preserve_volume = False
me_00000080_srf.use_remesh_preserve_attributes = False
me_00000080_srf.use_mirror_vertex_groups = False
me_00000080_srf.update()

# ---- objects
ob_prop3 = bpy.data.objects.new('PROP3', me_00000081_srf)
ob_blade3slow = bpy.data.objects.new('BLADE3SLOW', me_00000082_srf)
ob_blade3fast = bpy.data.objects.new('BLADE3FAST', me_00000083_srf)
ob_prop4 = bpy.data.objects.new('PROP4', me_00000084_srf)
ob_blade4slow = bpy.data.objects.new('BLADE4SLOW', me_00000085_srf)
ob_blade4fast = bpy.data.objects.new('BLADE4FAST', me_00000086_srf)
ob_prop1 = bpy.data.objects.new('PROP1', me_00000075_srf)
ob_blade1slow = bpy.data.objects.new('BLADE1SLOW', me_00000076_srf)
ob_blade1fast = bpy.data.objects.new('BLADE1FAST', me_00000077_srf)
ob_prop2 = bpy.data.objects.new('PROP2', me_00000078_srf)
ob_blade2slow = bpy.data.objects.new('BLADE2SLOW', me_00000079_srf)
ob_blade2fast = bpy.data.objects.new('BLADE2FAST', me_00000080_srf)
ob_prop3empty = bpy.data.objects.new('PROP3Empty', None)
ob_blade3slowempty = bpy.data.objects.new('BLADE3SLOWEmpty', None)
ob_blade3fastempty = bpy.data.objects.new('BLADE3FASTEmpty', None)
ob_prop4empty = bpy.data.objects.new('PROP4Empty', None)
ob_blade4slowempty = bpy.data.objects.new('BLADE4SLOWEmpty', None)
ob_blade4fastempty = bpy.data.objects.new('BLADE4FASTEmpty', None)
ob_prop1empty = bpy.data.objects.new('PROP1Empty', None)
ob_blade1slowempty = bpy.data.objects.new('BLADE1SLOWEmpty', None)
ob_blade1fastempty = bpy.data.objects.new('BLADE1FASTEmpty', None)
ob_prop2empty = bpy.data.objects.new('PROP2Empty', None)
ob_blade2slowempty = bpy.data.objects.new('BLADE2SLOWEmpty', None)
ob_blade2fastempty = bpy.data.objects.new('BLADE2FASTEmpty', None)

# ---- transforms, parenting, visibility, modifiers, constraints
ob_prop3.parent = ob_prop3empty
ob_prop3.location = (0.0, 0.0, 0.0)
ob_prop3.rotation_euler = (0.0, 0.0, 20.26)
ob_prop3.lock_rotations_4d = False
ob_prop3.empty_display_type = 'ARROWS'
ob_prop3.lineart.crease_threshold = 0.0
ob_blade3slow.parent = ob_blade3slowempty
ob_blade3slow.location = (0.0, 0.0, 0.0)
ob_blade3slow.lock_rotations_4d = False
ob_blade3slow.empty_display_type = 'ARROWS'
ob_blade3slow.lineart.crease_threshold = 0.0
ob_blade3fast.parent = ob_blade3fastempty
ob_blade3fast.location = (0.0, 0.0, 0.0)
ob_blade3fast.lock_rotations_4d = False
ob_blade3fast.empty_display_type = 'ARROWS'
ob_blade3fast.lineart.crease_threshold = 0.0
ob_prop4.parent = ob_prop4empty
ob_prop4.location = (0.0, 0.0, 0.0)
ob_prop4.rotation_euler = (0.0, 0.0, 20.26)
ob_prop4.lock_rotations_4d = False
ob_prop4.empty_display_type = 'ARROWS'
ob_prop4.lineart.crease_threshold = 0.0
ob_blade4slow.parent = ob_blade4slowempty
ob_blade4slow.location = (0.0, 0.0, 0.0)
ob_blade4slow.lock_rotations_4d = False
ob_blade4slow.empty_display_type = 'ARROWS'
ob_blade4slow.lineart.crease_threshold = 0.0
ob_blade4fast.parent = ob_blade4fastempty
ob_blade4fast.location = (0.0, 0.0, 0.0)
ob_blade4fast.lock_rotations_4d = False
ob_blade4fast.empty_display_type = 'ARROWS'
ob_blade4fast.lineart.crease_threshold = 0.0
ob_prop1.parent = ob_prop1empty
ob_prop1.location = (0.0, 0.0, 0.0)
ob_prop1.rotation_euler = (0.0, 0.0, 20.26)
ob_prop1.lock_rotations_4d = False
ob_prop1.empty_display_type = 'ARROWS'
ob_prop1.lineart.crease_threshold = 0.0
ob_blade1slow.parent = ob_blade1slowempty
ob_blade1slow.location = (0.0, 0.0, 0.0)
ob_blade1slow.lock_rotations_4d = False
ob_blade1slow.empty_display_type = 'ARROWS'
ob_blade1slow.lineart.crease_threshold = 0.0
ob_blade1fast.parent = ob_blade1fastempty
ob_blade1fast.location = (0.0, 0.0, 0.0)
ob_blade1fast.lock_rotations_4d = False
ob_blade1fast.empty_display_type = 'ARROWS'
ob_blade1fast.lineart.crease_threshold = 0.0
ob_prop2.parent = ob_prop2empty
ob_prop2.location = (0.0, 0.0, 0.0)
ob_prop2.rotation_euler = (0.0, 0.0, 20.26)
ob_prop2.lock_rotations_4d = False
ob_prop2.empty_display_type = 'ARROWS'
ob_prop2.lineart.crease_threshold = 0.0
ob_blade2slow.parent = ob_blade2slowempty
ob_blade2slow.location = (0.0, 0.0, 0.0)
ob_blade2slow.lock_rotations_4d = False
ob_blade2slow.empty_display_type = 'ARROWS'
ob_blade2slow.lineart.crease_threshold = 0.0
ob_blade2fast.parent = ob_blade2fastempty
ob_blade2fast.location = (0.0, 0.0, 0.0)
ob_blade2fast.lock_rotations_4d = False
ob_blade2fast.empty_display_type = 'ARROWS'
ob_blade2fast.lineart.crease_threshold = 0.0
ob_prop3empty.location = (7.915, 10.1, 0.7169)
ob_prop3empty.rotation_euler = (4.996e-16, -1.571, 0.0)
ob_prop3empty.lock_rotations_4d = False
ob_prop3empty.empty_display_type = 'ARROWS'
ob_prop3empty.empty_image_offset = (0.0, 0.0)
ob_prop3empty.lineart.crease_threshold = 0.0
ob_blade3slowempty.parent = ob_prop3
ob_blade3slowempty.location = (0.0, 0.0, 0.0)
ob_blade3slowempty.lock_rotations_4d = False
ob_blade3slowempty.empty_display_type = 'ARROWS'
ob_blade3slowempty.empty_image_offset = (0.0, 0.0)
ob_blade3slowempty.lineart.crease_threshold = 0.0
ob_blade3fastempty.parent = ob_prop3
ob_blade3fastempty.location = (0.0, 0.0, 0.0)
ob_blade3fastempty.lock_rotations_4d = False
ob_blade3fastempty.empty_display_type = 'ARROWS'
ob_blade3fastempty.empty_image_offset = (0.0, 0.0)
ob_blade3fastempty.lineart.crease_threshold = 0.0
ob_prop4empty.location = (8.597, 4.577, 0.389)
ob_prop4empty.rotation_euler = (4.996e-16, -1.571, 0.0)
ob_prop4empty.lock_rotations_4d = False
ob_prop4empty.empty_display_type = 'ARROWS'
ob_prop4empty.empty_image_offset = (0.0, 0.0)
ob_prop4empty.lineart.crease_threshold = 0.0
ob_blade4slowempty.parent = ob_prop4
ob_blade4slowempty.location = (0.0, 0.0, 0.0)
ob_blade4slowempty.lock_rotations_4d = False
ob_blade4slowempty.empty_display_type = 'ARROWS'
ob_blade4slowempty.empty_image_offset = (0.0, 0.0)
ob_blade4slowempty.lineart.crease_threshold = 0.0
ob_blade4fastempty.parent = ob_prop4
ob_blade4fastempty.location = (0.0, 0.0, 0.0)
ob_blade4fastempty.lock_rotations_4d = False
ob_blade4fastempty.empty_display_type = 'ARROWS'
ob_blade4fastempty.empty_image_offset = (0.0, 0.0)
ob_blade4fastempty.lineart.crease_threshold = 0.0
ob_prop1empty.location = (7.915, -10.1, 0.7169)
ob_prop1empty.rotation_euler = (-4.996e-16, 1.571, 0.0)
ob_prop1empty.lock_rotations_4d = False
ob_prop1empty.empty_display_type = 'ARROWS'
ob_prop1empty.empty_image_offset = (0.0, 0.0)
ob_prop1empty.lineart.crease_threshold = 0.0
ob_blade1slowempty.parent = ob_prop1
ob_blade1slowempty.location = (0.0, 0.0, 0.0)
ob_blade1slowempty.lock_rotations_4d = False
ob_blade1slowempty.empty_display_type = 'ARROWS'
ob_blade1slowempty.empty_image_offset = (0.0, 0.0)
ob_blade1slowempty.lineart.crease_threshold = 0.0
ob_blade1fastempty.parent = ob_prop1
ob_blade1fastempty.location = (0.0, 0.0, 0.0)
ob_blade1fastempty.lock_rotations_4d = False
ob_blade1fastempty.empty_display_type = 'ARROWS'
ob_blade1fastempty.empty_image_offset = (0.0, 0.0)
ob_blade1fastempty.lineart.crease_threshold = 0.0
ob_prop2empty.location = (8.597, -4.577, 0.389)
ob_prop2empty.rotation_euler = (-4.996e-16, 1.571, 0.0)
ob_prop2empty.lock_rotations_4d = False
ob_prop2empty.empty_display_type = 'ARROWS'
ob_prop2empty.empty_image_offset = (0.0, 0.0)
ob_prop2empty.lineart.crease_threshold = 0.0
ob_blade2slowempty.parent = ob_prop2
ob_blade2slowempty.location = (0.0, 0.0, 0.0)
ob_blade2slowempty.lock_rotations_4d = False
ob_blade2slowempty.empty_display_type = 'ARROWS'
ob_blade2slowempty.empty_image_offset = (0.0, 0.0)
ob_blade2slowempty.lineart.crease_threshold = 0.0
ob_blade2fastempty.parent = ob_prop2
ob_blade2fastempty.location = (0.0, 0.0, 0.0)
ob_blade2fastempty.lock_rotations_4d = False
ob_blade2fastempty.empty_display_type = 'ARROWS'
ob_blade2fastempty.empty_image_offset = (0.0, 0.0)
ob_blade2fastempty.lineart.crease_threshold = 0.0

# ---- collection membership
col_collection_1.objects.link(ob_prop3)
col_collection_1.objects.link(ob_blade3slow)
col_collection_1.objects.link(ob_blade3fast)
col_collection_1.objects.link(ob_prop4)
col_collection_1.objects.link(ob_blade4slow)
col_collection_1.objects.link(ob_blade4fast)
col_collection_1.objects.link(ob_prop1)
col_collection_1.objects.link(ob_blade1slow)
col_collection_1.objects.link(ob_blade1fast)
col_collection_1.objects.link(ob_prop2)
col_collection_1.objects.link(ob_blade2slow)
col_collection_1.objects.link(ob_blade2fast)
col_collection_6.objects.link(ob_prop3empty)
col_collection_6.objects.link(ob_blade3slowempty)
col_collection_6.objects.link(ob_blade3fastempty)
col_collection_6.objects.link(ob_prop4empty)
col_collection_6.objects.link(ob_blade4slowempty)
col_collection_6.objects.link(ob_blade4fastempty)
col_collection_6.objects.link(ob_prop1empty)
col_collection_6.objects.link(ob_blade1slowempty)
col_collection_6.objects.link(ob_blade1fastempty)
col_collection_6.objects.link(ob_prop2empty)
col_collection_6.objects.link(ob_blade2slowempty)
col_collection_6.objects.link(ob_blade2fastempty)

# ---- scene / render settings (as saved in the file)
scene.frame_start = 1; scene.frame_end = 100; scene.frame_set(130)
scene.render.engine = 'BLENDER_EEVEE_NEXT'
scene.render.image_settings.file_format = 'JPEG'
scene.render.image_settings.color_mode = 'RGB'
scene.render.image_settings.compression = 90
scene.render.resolution_x = 800
scene.render.resolution_y = 600
scene.render.pixel_aspect_x = 100.0
scene.render.pixel_aspect_y = 100.0
scene.render.fps = 20
scene.render.dither_intensity = 0.0
scene.render.use_compositing = False
scene.render.use_sequencer = False
scene.render.bake_margin = 2
scene.render.bake_bias = 0.0
scene.render.use_stamp_time = False
scene.render.use_stamp_date = False
scene.render.use_stamp_frame = False
scene.render.use_stamp_camera = False
scene.render.use_stamp_scene = False
scene.render.use_stamp_filename = False
scene.render.use_stamp_render_time = False
scene.render.stamp_font_size = 0
scene.cycles.use_denoising = False
scene.cycles.samples = 10
scene.cycles.sampling_pattern = 'TABULATED_SOBOL'
scene.cycles.light_sampling_threshold = 0.0
scene.cycles.use_adaptive_sampling = False
scene.cycles.use_light_tree = False
scene.cycles.blur_glossy = 0.0
scene.cycles.volume_bounces = 1
scene.cycles.pixel_filter_type = 'GAUSSIAN'
scene.cycles.sample_clamp_indirect = 0.0
scene.view_settings.view_transform = 'Raw'
bpy.context.view_layer.update()

# ---- added for rendering (the .blend has no active camera): camera
cam_auto = bpy.data.cameras.new('AutoCamera')
cam_auto.lens = 50.0
cam_auto.sensor_width = 36.0
cam_auto.clip_end = 1000.0
ob_auto_camera = bpy.data.objects.new('AutoCamera', cam_auto)
scene.collection.objects.link(ob_auto_camera)
ob_auto_camera.location = (33.0762, -29.4827, 20.2081)
ob_auto_camera.rotation_euler = (1.09748, -7.21219e-08, 0.694738)
scene.camera = ob_auto_camera
bpy.context.view_layer.update()
